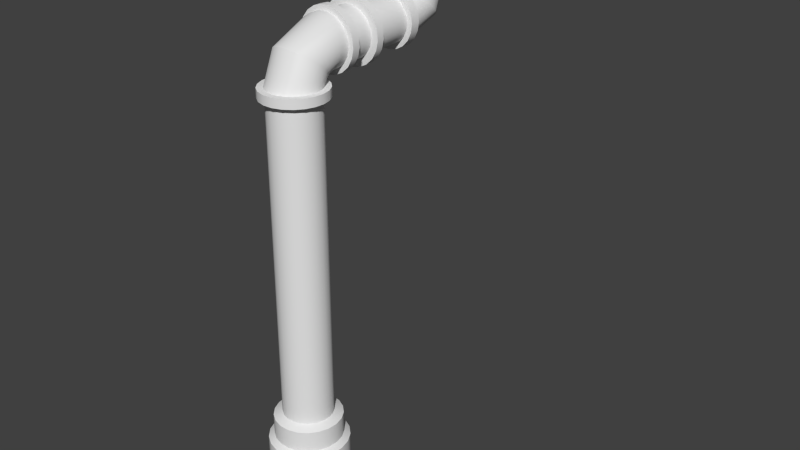 # Source: rohr8_Textur.blend  (saved by Blender 2.70.0; exported with 4.5.12 LTS)
import bpy
from mathutils import Matrix  # noqa: F401  (used for matrix-valued properties, if any)

bpy.ops.wm.read_factory_settings(use_empty=True)
scene = bpy.context.scene
scene.name = 'Scene'

# ---- collections
col_collection_1 = bpy.data.collections.new('Collection 1'); scene.collection.children.link(col_collection_1)

# ---- world
world_world = bpy.data.worlds.new('World'); scene.world = world_world
world_world.color = (0.05088, 0.05088, 0.05088)
world_world.use_sun_shadow = False
world_world.sun_shadow_jitter_overblur = 0.0
world_world.cycles.sampling_method = 'MANUAL'
world_world.cycles.sample_map_resolution = 256

# ---- meshes
me_cylinder = bpy.data.meshes.new('Cylinder')
me_cylinder.from_pydata([(0.0, 0.3206, -2.034), (0.0, 0.3206, 2.034), (0.0945, 0.3064, -2.034), (0.0945, 0.3064, 2.034), (0.1806, 0.2649, -2.034), (0.1806, 0.2649, 2.034), (0.2507, 0.1999, -2.034), (0.2507, 0.1999, 2.034), (0.2984, 0.1171, -2.034), (0.2984, 0.1171, 2.034), (0.3197, 0.02396, -2.034), (0.3197, 0.02396, 2.034), (0.3126, -0.07134, -2.034), (0.3126, -0.07134, 2.034), (0.2777, -0.1603, -2.034), (0.2777, -0.1603, 2.034), (0.2181, -0.235, -2.034), (0.2181, -0.235, 2.034), (0.1391, -0.2889, -2.034), (0.1391, -0.2889, 2.034), (0.04778, -0.317, -2.034), (0.04778, -0.317, 2.034), (-0.04778, -0.317, -2.034), (-0.04778, -0.317, 2.034), (-0.1391, -0.2889, -2.034), (-0.1391, -0.2889, 2.034), (-0.2181, -0.235, -2.034), (-0.2181, -0.235, 2.034), (-0.2777, -0.1603, -2.034), (-0.2777, -0.1603, 2.034), (-0.3126, -0.07134, -2.034), (-0.3126, -0.07134, 2.034), (-0.3197, 0.02396, -2.034), (-0.3197, 0.02396, 2.034), (-0.2984, 0.1171, -2.034), (-0.2984, 0.1171, 2.034), (-0.2507, 0.1999, -2.034), (-0.2507, 0.1999, 2.034), (-0.1806, 0.2649, -2.034), (-0.1806, 0.2649, 2.034), (-0.0945, 0.3064, -2.034), (-0.0945, 0.3064, 2.034), (1.564e-08, 0.432, -2.088), (0.1273, 0.4128, -2.088), (0.2433, 0.3569, -2.088), (0.3377, 0.2693, -2.088), (0.4021, 0.1578, -2.088), (0.4308, 0.03228, -2.088), (0.4211, -0.09612, -2.088), (0.3741, -0.216, -2.088), (0.2938, -0.3167, -2.088), (0.1874, -0.3892, -2.088), (0.06438, -0.4271, -2.088), (-0.06438, -0.4271, -2.088), (-0.1874, -0.3892, -2.088), (-0.2938, -0.3167, -2.088), (-0.3741, -0.216, -2.088), (-0.4211, -0.09612, -2.088), (-0.4308, 0.03228, -2.088), (-0.4021, 0.1578, -2.088), (-0.3377, 0.2693, -2.088), (-0.2433, 0.3569, -2.088), (-0.1273, 0.4128, -2.088), (-1.833e-08, 0.432, -2.36), (0.1273, 0.4128, -2.36), (0.2433, 0.3569, -2.36), (0.3377, 0.2693, -2.36), (0.4021, 0.1578, -2.36), (0.4308, 0.03228, -2.36), (0.4211, -0.09612, -2.36), (0.3741, -0.216, -2.36), (0.2938, -0.3167, -2.36), (0.1874, -0.3892, -2.36), (0.06438, -0.4271, -2.36), (-0.06438, -0.4271, -2.36), (-0.1874, -0.3892, -2.36), (-0.2938, -0.3167, -2.36), (-0.3741, -0.216, -2.36), (-0.4211, -0.09612, -2.36), (-0.4308, 0.03228, -2.36), (-0.4021, 0.1578, -2.36), (-0.3377, 0.2693, -2.36), (-0.2433, 0.3569, -2.36), (-0.1273, 0.4128, -2.36), (-1.406e-08, 0.5079, -2.415), (0.1497, 0.4854, -2.415), (0.2861, 0.4197, -2.415), (0.3971, 0.3167, -2.415), (0.4728, 0.1856, -2.415), (0.5065, 0.03796, -2.415), (0.4952, -0.113, -2.415), (0.4399, -0.254, -2.415), (0.3455, -0.3723, -2.415), (0.2204, -0.4576, -2.415), (0.07571, -0.5023, -2.415), (-0.07571, -0.5023, -2.415), (-0.2204, -0.4576, -2.415), (-0.3455, -0.3723, -2.415), (-0.4399, -0.254, -2.415), (-0.4952, -0.113, -2.415), (-0.5065, 0.03796, -2.415), (-0.4728, 0.1856, -2.415), (-0.3971, 0.3167, -2.415), (-0.2861, 0.4197, -2.415), (-0.1497, 0.4854, -2.415), (-1.353e-07, 0.5079, -3.199), (0.1497, 0.4854, -3.199), (0.2861, 0.4197, -3.199), (0.3971, 0.3167, -3.199), (0.4728, 0.1856, -3.199), (0.5065, 0.03796, -3.199), (0.4952, -0.113, -3.199), (0.4399, -0.254, -3.199), (0.3455, -0.3723, -3.199), (0.2204, -0.4576, -3.199), (0.0757, -0.5023, -3.199), (-0.07571, -0.5023, -3.199), (-0.2204, -0.4576, -3.199), (-0.3455, -0.3723, -3.199), (-0.4399, -0.254, -3.199), (-0.4952, -0.113, -3.199), (-0.5065, 0.03796, -3.199), (-0.4728, 0.1856, -3.199), (-0.3971, 0.3167, -3.199), (-0.2861, 0.4197, -3.199), (-0.1497, 0.4854, -3.199), (1.377e-08, 0.4057, 2.034), (0.1196, 0.3877, 2.034), (0.2286, 0.3352, 2.034), (0.3172, 0.253, 2.034), (0.3777, 0.1482, 2.034), (0.4046, 0.03032, 2.034), (0.3955, -0.09028, 2.034), (0.3514, -0.2029, 2.034), (0.276, -0.2974, 2.034), (0.176, -0.3655, 2.034), (0.06047, -0.4012, 2.034), (-0.06047, -0.4012, 2.034), (-0.176, -0.3655, 2.034), (-0.276, -0.2974, 2.034), (-0.3514, -0.2029, 2.034), (-0.3955, -0.09028, 2.034), (-0.4046, 0.03032, 2.034), (-0.3777, 0.1482, 2.034), (-0.3172, 0.253, 2.034), (-0.2286, 0.3352, 2.034), (-0.1196, 0.3877, 2.034), (9.387e-09, 0.4057, 2.149), (0.1196, 0.3877, 2.149), (0.2286, 0.3352, 2.149), (0.3172, 0.253, 2.149), (0.3777, 0.1482, 2.149), (0.4046, 0.03032, 2.149), (0.3955, -0.09028, 2.149), (0.3514, -0.2029, 2.149), (0.276, -0.2974, 2.149), (0.176, -0.3655, 2.149), (0.06047, -0.4012, 2.149), (-0.06047, -0.4012, 2.149), (-0.176, -0.3655, 2.149), (-0.276, -0.2974, 2.149), (-0.3514, -0.2029, 2.149), (-0.3955, -0.09028, 2.149), (-0.4046, 0.03032, 2.149), (-0.3777, 0.1482, 2.149), (-0.3172, 0.253, 2.149), (-0.2286, 0.3352, 2.149), (-0.1196, 0.3877, 2.149), (-9.997e-10, 0.3263, 2.149), (0.09618, 0.3118, 2.149), (0.1838, 0.2696, 2.149), (0.2551, 0.2034, 2.149), (0.3038, 0.1192, 2.149), (0.3254, 0.02438, 2.149), (0.3181, -0.07261, 2.149), (0.2826, -0.1632, 2.149), (0.2219, -0.2392, 2.149), (0.1416, -0.294, 2.149), (0.04863, -0.3227, 2.149), (-0.04863, -0.3227, 2.149), (-0.1416, -0.294, 2.149), (-0.2219, -0.2392, 2.149), (-0.2826, -0.1632, 2.149), (-0.3181, -0.07261, 2.149), (-0.3254, 0.02438, 2.149), (-0.3038, 0.1192, 2.149), (-0.2551, 0.2034, 2.149), (-0.1838, 0.2696, 2.149), (-0.09618, 0.3118, 2.149), (-1.927e-08, 0.3671, 2.192), (0.09618, 0.3558, 2.201), (0.1838, 0.3231, 2.227), (0.2551, 0.2718, 2.269), (0.3038, 0.2065, 2.322), (0.3254, 0.133, 2.382), (0.3181, 0.05787, 2.444), (0.2826, -0.01231, 2.501), (0.2219, -0.07125, 2.549), (0.1416, -0.1137, 2.584), (0.04863, -0.1359, 2.602), (-0.04863, -0.1359, 2.602), (-0.1416, -0.1137, 2.584), (-0.2219, -0.07125, 2.549), (-0.2826, -0.01231, 2.501), (-0.3181, 0.05787, 2.444), (-0.3254, 0.133, 2.382), (-0.3038, 0.2065, 2.322), (-0.2551, 0.2718, 2.269), (-0.1838, 0.3231, 2.227), (-0.09618, 0.3558, 2.201), (-1.229e-07, 0.4166, 2.203), (0.09618, 0.4165, 2.217), (0.1838, 0.4164, 2.259), (0.2551, 0.4163, 2.325), (0.3038, 0.416, 2.41), (0.3254, 0.4158, 2.504), (0.3181, 0.4156, 2.601), (0.2826, 0.4154, 2.692), (0.2219, 0.4152, 2.768), (0.1416, 0.415, 2.823), (0.04863, 0.415, 2.851), (-0.04863, 0.415, 2.851), (-0.1416, 0.415, 2.823), (-0.2219, 0.4152, 2.768), (-0.2826, 0.4154, 2.692), (-0.3181, 0.4156, 2.601), (-0.3254, 0.4158, 2.504), (-0.3038, 0.416, 2.41), (-0.2551, 0.4163, 2.325), (-0.1838, 0.4164, 2.259), (-0.09618, 0.4165, 2.217), (-1.268e-07, 0.5196, 2.203), (0.09618, 0.5196, 2.217), (0.1838, 0.5194, 2.259), (0.2551, 0.5193, 2.326), (0.3038, 0.5191, 2.41), (0.3254, 0.5188, 2.505), (0.3181, 0.5186, 2.602), (0.2826, 0.5184, 2.692), (0.2219, 0.5182, 2.768), (0.1416, 0.5181, 2.823), (0.04863, 0.518, 2.852), (-0.04863, 0.518, 2.852), (-0.1416, 0.5181, 2.823), (-0.2219, 0.5182, 2.768), (-0.2826, 0.5184, 2.692), (-0.3181, 0.5186, 2.602), (-0.3254, 0.5188, 2.505), (-0.3038, 0.5191, 2.41), (-0.2551, 0.5193, 2.326), (-0.1838, 0.5194, 2.259), (-0.09618, 0.5196, 2.217), (-1.215e-07, 0.5197, 2.14), (0.1148, 0.5197, 2.157), (0.2194, 0.5196, 2.207), (0.3045, 0.5194, 2.286), (0.3626, 0.5191, 2.387), (0.3884, 0.5189, 2.5), (0.3797, 0.5186, 2.616), (0.3373, 0.5183, 2.724), (0.2649, 0.5181, 2.815), (0.169, 0.5179, 2.88), (0.05805, 0.5178, 2.914), (-0.05805, 0.5178, 2.914), (-0.169, 0.5179, 2.88), (-0.2649, 0.5181, 2.815), (-0.3373, 0.5183, 2.724), (-0.3797, 0.5186, 2.616), (-0.3884, 0.5189, 2.5), (-0.3626, 0.5191, 2.387), (-0.3045, 0.5194, 2.286), (-0.2194, 0.5196, 2.207), (-0.1148, 0.5197, 2.157), (-1.238e-07, 0.6228, 2.14), (0.1148, 0.6228, 2.157), (0.2194, 0.6227, 2.208), (0.3045, 0.6225, 2.287), (0.3626, 0.6222, 2.387), (0.3884, 0.6219, 2.5), (0.3797, 0.6217, 2.616), (0.3373, 0.6214, 2.724), (0.2649, 0.6212, 2.815), (0.169, 0.621, 2.88), (0.05805, 0.6209, 2.914), (-0.05805, 0.6209, 2.914), (-0.169, 0.621, 2.88), (-0.2649, 0.6212, 2.815), (-0.3373, 0.6214, 2.724), (-0.3797, 0.6217, 2.616), (-0.3884, 0.6219, 2.5), (-0.3626, 0.6222, 2.387), (-0.3045, 0.6225, 2.287), (-0.2194, 0.6227, 2.208), (-0.1148, 0.6228, 2.157), (-1.318e-07, 0.6226, 2.218), (0.0917, 0.6226, 2.232), (0.1752, 0.6225, 2.272), (0.2432, 0.6223, 2.335), (0.2896, 0.6221, 2.416), (0.3102, 0.6219, 2.506), (0.3033, 0.6217, 2.599), (0.2694, 0.6215, 2.685), (0.2116, 0.6213, 2.757), (0.135, 0.6212, 2.81), (0.04637, 0.6211, 2.837), (-0.04637, 0.6211, 2.837), (-0.135, 0.6212, 2.81), (-0.2116, 0.6213, 2.757), (-0.2694, 0.6215, 2.685), (-0.3033, 0.6217, 2.599), (-0.3102, 0.6219, 2.506), (-0.2896, 0.6221, 2.416), (-0.2432, 0.6223, 2.335), (-0.1752, 0.6225, 2.272), (-0.0917, 0.6226, 2.232), (-1.312e-07, 1.0, 2.129), (0.1186, 1.0, 2.147), (0.2267, 1.0, 2.199), (0.3146, 1.0, 2.281), (0.3746, 0.9998, 2.384), (0.4013, 0.9996, 2.501), (0.3923, 0.9993, 2.621), (0.3485, 0.999, 2.733), (0.2737, 0.9988, 2.826), (0.1746, 0.9986, 2.894), (0.05998, 0.9985, 2.929), (-0.05998, 0.9985, 2.929), (-0.1746, 0.9986, 2.894), (-0.2737, 0.9988, 2.826), (-0.3485, 0.999, 2.733), (-0.3923, 0.9993, 2.621), (-0.4013, 0.9996, 2.501), (-0.3746, 0.9998, 2.384), (-0.3146, 1.0, 2.281), (-0.2267, 1.0, 2.199), (-0.1186, 1.0, 2.147), (-1.449e-07, 0.9006, 2.22), (0.0917, 0.9006, 2.234), (0.1752, 0.9005, 2.274), (0.2432, 0.9003, 2.338), (0.2896, 0.9001, 2.418), (0.3102, 0.8999, 2.508), (0.3033, 0.8997, 2.601), (0.2694, 0.8995, 2.687), (0.2116, 0.8993, 2.76), (0.135, 0.8992, 2.812), (0.04637, 0.8991, 2.839), (-0.04637, 0.8991, 2.839), (-0.135, 0.8992, 2.812), (-0.2116, 0.8993, 2.76), (-0.2694, 0.8995, 2.687), (-0.3033, 0.8997, 2.601), (-0.3102, 0.8999, 2.508), (-0.2896, 0.9001, 2.418), (-0.2432, 0.9003, 2.338), (-0.1752, 0.9005, 2.274), (-0.0917, 0.9006, 2.234), (-0.1186, 0.9008, 2.147), (-0.2267, 0.9007, 2.199), (-0.3146, 0.9005, 2.281), (-0.3746, 0.9002, 2.384), (-0.4013, 0.8999, 2.501), (-0.3923, 0.8996, 2.621), (-0.3485, 0.8994, 2.733), (-0.2737, 0.8991, 2.826), (-0.1746, 0.899, 2.894), (-0.05998, 0.8989, 2.929), (0.05998, 0.8989, 2.929), (0.1746, 0.899, 2.894), (0.2737, 0.8991, 2.826), (0.3485, 0.8994, 2.733), (0.3923, 0.8996, 2.621), (0.4013, 0.8999, 2.501), (0.3746, 0.9002, 2.384), (0.3146, 0.9005, 2.281), (0.2267, 0.9007, 2.199), (0.1186, 0.9008, 2.147), (-1.312e-07, 0.9009, 2.129), (-0.008034, 1.01, 2.224), (0.08258, 1.01, 2.238), (0.1651, 1.01, 2.277), (0.2323, 1.01, 2.34), (0.2781, 1.009, 2.419), (0.2985, 1.009, 2.508), (0.2917, 1.009, 2.6), (0.2582, 1.009, 2.685), (0.2011, 1.009, 2.757), (0.1254, 1.009, 2.808), (0.03779, 1.008, 2.835), (-0.05385, 1.008, 2.835), (-0.1414, 1.009, 2.808), (-0.2171, 1.009, 2.757), (-0.2743, 1.009, 2.685), (-0.3078, 1.009, 2.6), (-0.3146, 1.009, 2.508), (-0.2942, 1.009, 2.419), (-0.2484, 1.01, 2.34), (-0.1812, 1.01, 2.277), (-0.09865, 1.01, 2.238), (0.2846, 1.545, 2.529), (0.2715, 1.545, 2.616), (0.2335, 1.545, 2.695), (0.1739, 1.545, 2.759), (0.09807, 1.545, 2.803), (0.01267, 1.544, 2.822), (-0.07469, 1.544, 2.816), (-0.1562, 1.544, 2.784), (-0.2247, 1.543, 2.729), (-0.2741, 1.543, 2.657), (-0.2999, 1.543, 2.573), (-0.2999, 1.543, 2.485), (-0.2741, 1.542, 2.402), (-0.2247, 1.542, 2.329), (-0.1562, 1.542, 2.275), (-0.07468, 1.543, 2.243), (0.01267, 1.543, 2.236), (0.09807, 1.543, 2.256), (0.1739, 1.544, 2.3), (0.2335, 1.544, 2.364), (0.2715, 1.544, 2.443), (0.3513, 1.545, 2.529), (0.3353, 1.545, 2.636), (0.2887, 1.545, 2.732), (0.2155, 1.545, 2.811), (0.1225, 1.545, 2.865), (0.01765, 1.545, 2.889), (-0.08954, 1.544, 2.881), (-0.1896, 1.544, 2.842), (-0.2736, 1.543, 2.775), (-0.3342, 1.543, 2.686), (-0.3659, 1.543, 2.583), (-0.3659, 1.542, 2.476), (-0.3342, 1.542, 2.373), (-0.2736, 1.542, 2.284), (-0.1896, 1.542, 2.217), (-0.08954, 1.542, 2.178), (0.01766, 1.543, 2.17), (0.1225, 1.543, 2.194), (0.2155, 1.544, 2.247), (0.2887, 1.544, 2.326), (0.3353, 1.544, 2.423), (0.3512, 1.669, 2.529), (0.3352, 1.669, 2.636), (0.2886, 1.669, 2.732), (0.2155, 1.669, 2.811), (0.1224, 1.669, 2.865), (0.01758, 1.669, 2.889), (-0.08961, 1.668, 2.881), (-0.1897, 1.668, 2.842), (-0.2737, 1.667, 2.775), (-0.3343, 1.667, 2.686), (-0.366, 1.667, 2.583), (-0.366, 1.666, 2.476), (-0.3343, 1.666, 2.373), (-0.2737, 1.666, 2.284), (-0.1897, 1.666, 2.217), (-0.08961, 1.666, 2.178), (0.01758, 1.667, 2.17), (0.1224, 1.667, 2.194), (0.2155, 1.668, 2.247), (0.2886, 1.668, 2.326), (0.3352, 1.668, 2.423), (0.2967, 1.669, 2.529), (0.2831, 1.669, 2.619), (0.2436, 1.669, 2.702), (0.1815, 1.669, 2.769), (0.1025, 1.669, 2.814), (0.01351, 1.669, 2.835), (-0.07749, 1.668, 2.828), (-0.1624, 1.668, 2.794), (-0.2338, 1.668, 2.737), (-0.2852, 1.667, 2.662), (-0.3121, 1.667, 2.575), (-0.3121, 1.667, 2.484), (-0.2852, 1.666, 2.396), (-0.2338, 1.666, 2.321), (-0.1624, 1.666, 2.264), (-0.07749, 1.667, 2.231), (0.01351, 1.667, 2.224), (0.1025, 1.667, 2.244), (0.1815, 1.668, 2.29), (0.2436, 1.668, 2.357), (0.2831, 1.668, 2.439), (0.2965, 1.991, 2.623), (0.283, 1.923, 2.683), (0.2434, 1.862, 2.737), (0.1814, 1.812, 2.782), (0.1024, 1.777, 2.812), (0.01345, 1.762, 2.825), (-0.07755, 1.767, 2.82), (-0.1625, 1.791, 2.798), (-0.2339, 1.834, 2.76), (-0.2853, 1.89, 2.71), (-0.3122, 1.956, 2.652), (-0.3123, 2.024, 2.592), (-0.2854, 2.089, 2.534), (-0.2341, 2.146, 2.484), (-0.1627, 2.189, 2.447), (-0.07782, 2.214, 2.425), (0.01317, 2.219, 2.421), (0.1021, 2.204, 2.434), (0.1812, 2.17, 2.465), (0.2433, 2.12, 2.509), (0.2829, 2.059, 2.563), (0.2965, 2.101, 2.912), (0.2829, 2.011, 2.913), (0.2434, 1.929, 2.914), (0.1814, 1.862, 2.914), (0.1024, 1.816, 2.914), (0.01343, 1.796, 2.914), (-0.07757, 1.802, 2.914), (-0.1625, 1.836, 2.913), (-0.2339, 1.893, 2.913), (-0.2854, 1.968, 2.912), (-0.3123, 2.055, 2.911), (-0.3124, 2.146, 2.91), (-0.2855, 2.233, 2.91), (-0.2342, 2.309, 2.909), (-0.1629, 2.366, 2.909), (-0.07794, 2.399, 2.909), (0.01305, 2.406, 2.909), (0.102, 2.386, 2.909), (0.1811, 2.34, 2.91), (0.2432, 2.273, 2.911), (0.2828, 2.191, 2.911), (0.3709, 2.101, 2.912), (0.354, 1.989, 2.913), (0.3049, 1.887, 2.914), (0.2278, 1.804, 2.914), (0.1296, 1.747, 2.915), (0.01903, 1.721, 2.915), (-0.09408, 1.73, 2.914), (-0.1997, 1.771, 2.914), (-0.2884, 1.842, 2.913), (-0.3524, 1.936, 2.912), (-0.3859, 2.044, 2.911), (-0.3859, 2.157, 2.91), (-0.3526, 2.266, 2.909), (-0.2887, 2.359, 2.909), (-0.2001, 2.43, 2.908), (-0.09454, 2.472, 2.908), (0.01857, 2.48, 2.909), (0.1292, 2.455, 2.909), (0.2274, 2.399, 2.91), (0.3046, 2.315, 2.911), (0.3539, 2.213, 2.911), (0.3709, 2.101, 3.009), (0.354, 1.989, 3.01), (0.3049, 1.887, 3.011), (0.2278, 1.804, 3.011), (0.1296, 1.747, 3.012), (0.01903, 1.721, 3.012), (-0.09408, 1.73, 3.011), (-0.1997, 1.771, 3.011), (-0.2884, 1.842, 3.01), (-0.3524, 1.936, 3.009), (-0.3859, 2.044, 3.008), (-0.3859, 2.157, 3.007), (-0.3526, 2.266, 3.006), (-0.2887, 2.359, 3.006), (-0.2001, 2.43, 3.005), (-0.09454, 2.472, 3.005), (0.01857, 2.48, 3.005), (0.1292, 2.455, 3.006), (0.2274, 2.399, 3.007), (0.3046, 2.315, 3.007), (0.3539, 2.213, 3.008), (0.2944, 2.101, 3.009), (0.2809, 2.011, 3.01), (0.2417, 1.93, 3.01), (0.1801, 1.863, 3.011), (0.1016, 1.818, 3.011), (0.01327, 1.798, 3.011), (-0.0771, 1.804, 3.011), (-0.1615, 1.837, 3.01), (-0.2324, 1.894, 3.01), (-0.2835, 1.969, 3.009), (-0.3102, 2.055, 3.008), (-0.3103, 2.146, 3.007), (-0.2836, 2.233, 3.007), (-0.2326, 2.307, 3.006), (-0.1618, 2.364, 3.006), (-0.07747, 2.397, 3.006), (0.0129, 2.404, 3.006), (0.1013, 2.384, 3.006), (0.1798, 2.339, 3.007), (0.2414, 2.272, 3.008), (0.2808, 2.191, 3.008), (0.309, 2.101, 3.099), (0.298, 2.011, 3.107), (0.2653, 1.93, 3.129), (0.2136, 1.863, 3.162), (0.1476, 1.818, 3.205), (0.07313, 1.798, 3.252), (-0.003147, 1.804, 3.301), (-0.07448, 1.837, 3.346), (-0.1345, 1.894, 3.383), (-0.178, 1.969, 3.41), (-0.2009, 2.055, 3.424), (-0.2014, 2.146, 3.423), (-0.1793, 2.233, 3.408), (-0.1366, 2.307, 3.381), (-0.07705, 2.364, 3.342), (-0.006032, 2.397, 3.297), (0.07018, 2.404, 3.248), (0.1448, 2.384, 3.201), (0.2113, 2.339, 3.159), (0.2636, 2.272, 3.126), (0.2972, 2.191, 3.106), (0.3407, 2.101, 3.119), (0.3415, 2.011, 3.133), (0.3424, 1.93, 3.172), (0.3433, 1.863, 3.234), (0.3441, 1.818, 3.312), (0.3448, 1.798, 3.4), (0.3453, 1.804, 3.491), (0.3455, 1.837, 3.575), (0.3455, 1.894, 3.646), (0.3452, 1.969, 3.697), (0.3446, 2.055, 3.724), (0.3439, 2.146, 3.724), (0.343, 2.233, 3.697), (0.3421, 2.307, 3.646), (0.3412, 2.364, 3.576), (0.3405, 2.397, 3.491), (0.3399, 2.404, 3.401), (0.3395, 2.384, 3.312), (0.3394, 2.339, 3.234), (0.3396, 2.272, 3.172), (0.34, 2.191, 3.133), (0.3403, 2.101, 3.024), (0.3413, 1.983, 3.042), (0.3423, 1.876, 3.094), (0.3434, 1.789, 3.174), (0.3444, 1.73, 3.277), (0.3452, 1.703, 3.393), (0.3458, 1.712, 3.512), (0.346, 1.755, 3.623), (0.346, 1.829, 3.716), (0.3456, 1.928, 3.783), (0.345, 2.041, 3.818), (0.3441, 2.16, 3.818), (0.3431, 2.274, 3.783), (0.3421, 2.372, 3.716), (0.341, 2.446, 3.623), (0.3401, 2.49, 3.512), (0.3394, 2.499, 3.394), (0.339, 2.472, 3.278), (0.3389, 2.413, 3.175), (0.3391, 2.326, 3.094), (0.3396, 2.219, 3.042), (1.763, 2.101, 3.024), (1.764, 1.983, 3.042), (1.765, 1.876, 3.094), (1.766, 1.789, 3.174), (1.767, 1.73, 3.277), (1.768, 1.703, 3.393), (1.768, 1.712, 3.512), (1.769, 1.755, 3.623), (1.769, 1.829, 3.716), (1.768, 1.928, 3.783), (1.768, 2.041, 3.818), (1.767, 2.16, 3.818), (1.766, 2.274, 3.783), (1.765, 2.372, 3.716), (1.764, 2.446, 3.623), (1.763, 2.49, 3.512), (1.762, 2.499, 3.394), (1.762, 2.472, 3.278), (1.762, 2.413, 3.175), (1.762, 2.326, 3.094), (1.762, 2.219, 3.042)], [], [(0, 1, 3, 2), (2, 3, 5, 4), (4, 5, 7, 6), (6, 7, 9, 8), (8, 9, 11, 10), (10, 11, 13, 12), (12, 13, 15, 14), (14, 15, 17, 16), (16, 17, 19, 18), (18, 19, 21, 20), (20, 21, 23, 22), (22, 23, 25, 24), (24, 25, 27, 26), (26, 27, 29, 28), (28, 29, 31, 30), (30, 31, 33, 32), (32, 33, 35, 34), (34, 35, 37, 36), (36, 37, 39, 38), (23, 21, 136, 137), (40, 41, 1, 0), (38, 39, 41, 40), (36, 38, 61, 60), (45, 46, 67, 66), (0, 2, 43, 42), (14, 16, 50, 49), (20, 22, 53, 52), (4, 6, 45, 44), (26, 28, 56, 55), (32, 34, 59, 58), (10, 12, 48, 47), (38, 40, 62, 61), (16, 18, 51, 50), (22, 24, 54, 53), (6, 8, 46, 45), (28, 30, 57, 56), (34, 36, 60, 59), (12, 14, 49, 48), (40, 0, 42, 62), (18, 20, 52, 51), (2, 4, 44, 43), (24, 26, 55, 54), (8, 10, 47, 46), (30, 32, 58, 57), (79, 80, 101, 100), (56, 57, 78, 77), (43, 44, 65, 64), (54, 55, 76, 75), (52, 53, 74, 73), (61, 62, 83, 82), (50, 51, 72, 71), (59, 60, 81, 80), (48, 49, 70, 69), (46, 47, 68, 67), (57, 58, 79, 78), (44, 45, 66, 65), (55, 56, 77, 76), (42, 43, 64, 63), (53, 54, 75, 74), (62, 42, 63, 83), (51, 52, 73, 72), (60, 61, 82, 81), (49, 50, 71, 70), (58, 59, 80, 79), (47, 48, 69, 68), (102, 103, 124, 123), (68, 69, 90, 89), (66, 67, 88, 87), (77, 78, 99, 98), (64, 65, 86, 85), (75, 76, 97, 96), (73, 74, 95, 94), (82, 83, 104, 103), (71, 72, 93, 92), (80, 81, 102, 101), (69, 70, 91, 90), (67, 68, 89, 88), (78, 79, 100, 99), (65, 66, 87, 86), (76, 77, 98, 97), (63, 64, 85, 84), (74, 75, 96, 95), (83, 63, 84, 104), (72, 73, 94, 93), (81, 82, 103, 102), (70, 71, 92, 91), (137, 136, 157, 158), (91, 92, 113, 112), (100, 101, 122, 121), (89, 90, 111, 110), (87, 88, 109, 108), (98, 99, 120, 119), (85, 86, 107, 106), (96, 97, 118, 117), (94, 95, 116, 115), (103, 104, 125, 124), (92, 93, 114, 113), (101, 102, 123, 122), (90, 91, 112, 111), (88, 89, 110, 109), (99, 100, 121, 120), (86, 87, 108, 107), (97, 98, 119, 118), (84, 85, 106, 105), (95, 96, 117, 116), (104, 84, 105, 125), (93, 94, 115, 114), (7, 5, 128, 129), (29, 27, 139, 140), (35, 33, 142, 143), (13, 11, 131, 132), (41, 39, 145, 146), (19, 17, 134, 135), (25, 23, 137, 138), (9, 7, 129, 130), (31, 29, 140, 141), (37, 35, 143, 144), (15, 13, 132, 133), (1, 41, 146, 126), (21, 19, 135, 136), (5, 3, 127, 128), (27, 25, 138, 139), (11, 9, 130, 131), (33, 31, 141, 142), (39, 37, 144, 145), (3, 1, 126, 127), (17, 15, 133, 134), (149, 148, 169, 170), (146, 145, 166, 167), (135, 134, 155, 156), (144, 143, 164, 165), (133, 132, 153, 154), (131, 130, 151, 152), (142, 141, 162, 163), (129, 128, 149, 150), (140, 139, 160, 161), (127, 126, 147, 148), (138, 137, 158, 159), (126, 146, 167, 147), (136, 135, 156, 157), (145, 144, 165, 166), (134, 133, 154, 155), (143, 142, 163, 164), (132, 131, 152, 153), (130, 129, 150, 151), (141, 140, 161, 162), (128, 127, 148, 149), (139, 138, 159, 160), (172, 171, 192, 193), (160, 159, 180, 181), (158, 157, 178, 179), (167, 166, 187, 188), (156, 155, 176, 177), (165, 164, 185, 186), (154, 153, 174, 175), (152, 151, 172, 173), (163, 162, 183, 184), (150, 149, 170, 171), (161, 160, 181, 182), (148, 147, 168, 169), (159, 158, 179, 180), (147, 167, 188, 168), (157, 156, 177, 178), (166, 165, 186, 187), (155, 154, 175, 176), (164, 163, 184, 185), (153, 152, 173, 174), (151, 150, 171, 172), (162, 161, 182, 183), (206, 205, 226, 227), (183, 182, 203, 204), (170, 169, 190, 191), (181, 180, 201, 202), (179, 178, 199, 200), (188, 187, 208, 209), (177, 176, 197, 198), (186, 185, 206, 207), (175, 174, 195, 196), (173, 172, 193, 194), (184, 183, 204, 205), (171, 170, 191, 192), (182, 181, 202, 203), (169, 168, 189, 190), (180, 179, 200, 201), (168, 188, 209, 189), (178, 177, 198, 199), (187, 186, 207, 208), (176, 175, 196, 197), (185, 184, 205, 206), (174, 173, 194, 195), (229, 228, 249, 250), (195, 194, 215, 216), (193, 192, 213, 214), (204, 203, 224, 225), (191, 190, 211, 212), (202, 201, 222, 223), (200, 199, 220, 221), (209, 208, 229, 230), (198, 197, 218, 219), (207, 206, 227, 228), (196, 195, 216, 217), (194, 193, 214, 215), (205, 204, 225, 226), (192, 191, 212, 213), (203, 202, 223, 224), (190, 189, 210, 211), (201, 200, 221, 222), (189, 209, 230, 210), (199, 198, 219, 220), (208, 207, 228, 229), (197, 196, 217, 218), (231, 251, 272, 252), (218, 217, 238, 239), (227, 226, 247, 248), (216, 215, 236, 237), (214, 213, 234, 235), (225, 224, 245, 246), (212, 211, 232, 233), (223, 222, 243, 244), (221, 220, 241, 242), (230, 229, 250, 251), (219, 218, 239, 240), (228, 227, 248, 249), (217, 216, 237, 238), (215, 214, 235, 236), (226, 225, 246, 247), (213, 212, 233, 234), (224, 223, 244, 245), (211, 210, 231, 232), (222, 221, 242, 243), (210, 230, 251, 231), (220, 219, 240, 241), (253, 252, 273, 274), (241, 240, 261, 262), (250, 249, 270, 271), (239, 238, 259, 260), (248, 247, 268, 269), (237, 236, 257, 258), (235, 234, 255, 256), (246, 245, 266, 267), (233, 232, 253, 254), (244, 243, 264, 265), (242, 241, 262, 263), (251, 250, 271, 272), (240, 239, 260, 261), (249, 248, 269, 270), (238, 237, 258, 259), (236, 235, 256, 257), (247, 246, 267, 268), (234, 233, 254, 255), (245, 244, 265, 266), (232, 231, 252, 253), (243, 242, 263, 264), (264, 263, 284, 285), (252, 272, 293, 273), (262, 261, 282, 283), (271, 270, 291, 292), (260, 259, 280, 281), (269, 268, 289, 290), (258, 257, 278, 279), (256, 255, 276, 277), (267, 266, 287, 288), (254, 253, 274, 275), (265, 264, 285, 286), (263, 262, 283, 284), (272, 271, 292, 293), (261, 260, 281, 282), (270, 269, 290, 291), (259, 258, 279, 280), (257, 256, 277, 278), (268, 267, 288, 289), (255, 254, 275, 276), (266, 265, 286, 287), (280, 301, 302, 281), (310, 352, 353, 311), (290, 311, 312, 291), (288, 309, 310, 289), (278, 299, 300, 279), (286, 307, 308, 287), (276, 297, 298, 277), (283, 304, 305, 284), (274, 295, 296, 275), (284, 305, 306, 285), (293, 314, 294, 273), (281, 302, 303, 282), (291, 312, 313, 292), (279, 300, 301, 280), (289, 310, 311, 290), (287, 308, 309, 288), (277, 298, 299, 278), (285, 306, 307, 286), (275, 296, 297, 276), (273, 294, 295, 274), (282, 303, 304, 283), (292, 313, 314, 293), (343, 342, 371, 370), (337, 336, 377, 376), (338, 337, 376, 375), (369, 370, 322, 323), (372, 373, 319, 320), (350, 349, 364, 363), (375, 376, 316, 317), (360, 361, 331, 332), (353, 352, 361, 360), (374, 375, 317, 318), (355, 354, 359, 358), (359, 360, 332, 333), (348, 347, 366, 365), (352, 351, 362, 361), (345, 344, 369, 368), (364, 365, 327, 328), (349, 348, 365, 364), (361, 362, 330, 331), (357, 358, 334, 335), (342, 341, 372, 371), (370, 371, 321, 322), (336, 356, 357, 377), (368, 369, 323, 324), (371, 372, 320, 321), (341, 340, 373, 372), (367, 368, 324, 325), (347, 346, 367, 366), (377, 357, 335, 315), (340, 339, 374, 373), (365, 366, 326, 327), (358, 359, 333, 334), (344, 343, 370, 369), (346, 345, 368, 367), (339, 338, 375, 374), (351, 350, 363, 362), (376, 377, 315, 316), (373, 374, 318, 319), (362, 363, 329, 330), (366, 367, 325, 326), (363, 364, 328, 329), (356, 355, 358, 357), (354, 353, 360, 359), (309, 351, 352, 310), (308, 350, 351, 309), (311, 353, 354, 312), (312, 354, 355, 313), (313, 355, 356, 314), (307, 349, 350, 308), (306, 348, 349, 307), (305, 347, 348, 306), (304, 346, 347, 305), (303, 345, 346, 304), (302, 344, 345, 303), (314, 356, 336, 294), (294, 336, 337, 295), (295, 337, 338, 296), (296, 338, 339, 297), (297, 339, 340, 298), (298, 340, 341, 299), (301, 343, 344, 302), (300, 342, 343, 301), (299, 341, 342, 300), (323, 322, 385, 386), (327, 326, 389, 390), (318, 317, 380, 381), (325, 324, 387, 388), (315, 335, 398, 378), (331, 330, 393, 394), (322, 321, 384, 385), (332, 331, 394, 395), (328, 327, 390, 391), (326, 325, 388, 389), (329, 328, 391, 392), (334, 333, 396, 397), (321, 320, 383, 384), (317, 316, 379, 380), (320, 319, 382, 383), (335, 334, 397, 398), (330, 329, 392, 393), (333, 332, 395, 396), (319, 318, 381, 382), (324, 323, 386, 387), (316, 315, 378, 379), (385, 401, 402, 386), (384, 400, 401, 385), (383, 399, 400, 384), (382, 419, 399, 383), (381, 418, 419, 382), (380, 417, 418, 381), (379, 416, 417, 380), (378, 415, 416, 379), (414, 413, 434, 435), (418, 417, 438, 439), (412, 411, 432, 433), (400, 399, 420, 421), (407, 406, 427, 428), (411, 410, 431, 432), (402, 401, 422, 423), (415, 414, 435, 436), (404, 403, 424, 425), (406, 405, 426, 427), (403, 402, 423, 424), (417, 416, 437, 438), (410, 409, 430, 431), (413, 412, 433, 434), (405, 404, 425, 426), (401, 400, 421, 422), (399, 419, 440, 420), (419, 418, 439, 440), (416, 415, 436, 437), (408, 407, 428, 429), (409, 408, 429, 430), (440, 439, 460, 461), (437, 436, 457, 458), (429, 428, 449, 450), (430, 429, 450, 451), (435, 434, 455, 456), (439, 438, 459, 460), (433, 432, 453, 454), (421, 420, 441, 442), (428, 427, 448, 449), (432, 431, 452, 453), (423, 422, 443, 444), (436, 435, 456, 457), (425, 424, 445, 446), (427, 426, 447, 448), (424, 423, 444, 445), (438, 437, 458, 459), (431, 430, 451, 452), (434, 433, 454, 455), (426, 425, 446, 447), (422, 421, 442, 443), (420, 440, 461, 441), (443, 442, 463, 464), (441, 461, 482, 462), (461, 460, 481, 482), (458, 457, 478, 479), (450, 449, 470, 471), (451, 450, 471, 472), (456, 455, 476, 477), (460, 459, 480, 481), (454, 453, 474, 475), (442, 441, 462, 463), (449, 448, 469, 470), (453, 452, 473, 474), (444, 443, 464, 465), (457, 456, 477, 478), (446, 445, 466, 467), (448, 447, 468, 469), (445, 444, 465, 466), (459, 458, 479, 480), (452, 451, 472, 473), (455, 454, 475, 476), (447, 446, 467, 468), (476, 475, 496, 497), (468, 467, 488, 489), (464, 463, 484, 485), (462, 482, 503, 483), (482, 481, 502, 503), (479, 478, 499, 500), (471, 470, 491, 492), (472, 471, 492, 493), (477, 476, 497, 498), (481, 480, 501, 502), (475, 474, 495, 496), (463, 462, 483, 484), (470, 469, 490, 491), (474, 473, 494, 495), (465, 464, 485, 486), (478, 477, 498, 499), (467, 466, 487, 488), (469, 468, 489, 490), (466, 465, 486, 487), (480, 479, 500, 501), (473, 472, 493, 494), (501, 500, 521, 522), (494, 493, 514, 515), (497, 496, 517, 518), (489, 488, 509, 510), (485, 484, 505, 506), (483, 503, 524, 504), (503, 502, 523, 524), (500, 499, 520, 521), (492, 491, 512, 513), (493, 492, 513, 514), (498, 497, 518, 519), (502, 501, 522, 523), (496, 495, 516, 517), (484, 483, 504, 505), (491, 490, 511, 512), (495, 494, 515, 516), (486, 485, 506, 507), (499, 498, 519, 520), (488, 487, 508, 509), (490, 489, 510, 511), (487, 486, 507, 508), (511, 510, 531, 532), (508, 507, 528, 529), (522, 521, 542, 543), (515, 514, 535, 536), (518, 517, 538, 539), (510, 509, 530, 531), (506, 505, 526, 527), (504, 524, 545, 525), (524, 523, 544, 545), (521, 520, 541, 542), (513, 512, 533, 534), (514, 513, 534, 535), (519, 518, 539, 540), (523, 522, 543, 544), (517, 516, 537, 538), (505, 504, 525, 526), (512, 511, 532, 533), (516, 515, 536, 537), (507, 506, 527, 528), (520, 519, 540, 541), (509, 508, 529, 530), (530, 529, 550, 551), (532, 531, 552, 553), (529, 528, 549, 550), (543, 542, 563, 564), (536, 535, 556, 557), (539, 538, 559, 560), (531, 530, 551, 552), (527, 526, 547, 548), (525, 545, 566, 546), (545, 544, 565, 566), (542, 541, 562, 563), (534, 533, 554, 555), (535, 534, 555, 556), (540, 539, 560, 561), (544, 543, 564, 565), (538, 537, 558, 559), (526, 525, 546, 547), (533, 532, 553, 554), (537, 536, 557, 558), (528, 527, 548, 549), (541, 540, 561, 562), (386, 402, 403, 387), (387, 403, 404, 388), (398, 414, 415, 378), (397, 413, 414, 398), (396, 412, 413, 397), (395, 411, 412, 396), (394, 410, 411, 395), (388, 404, 405, 389), (389, 405, 406, 390), (390, 406, 407, 391), (391, 407, 408, 392), (392, 408, 409, 393), (393, 409, 410, 394), (559, 558, 579, 580), (547, 546, 567, 568), (554, 553, 574, 575), (558, 557, 578, 579), (549, 548, 569, 570), (562, 561, 582, 583), (551, 550, 571, 572), (553, 552, 573, 574), (550, 549, 570, 571), (564, 563, 584, 585), (557, 556, 577, 578), (560, 559, 580, 581), (552, 551, 572, 573), (548, 547, 568, 569), (546, 566, 587, 567), (566, 565, 586, 587), (563, 562, 583, 584), (555, 554, 575, 576), (556, 555, 576, 577), (561, 560, 581, 582), (565, 564, 585, 586), (585, 584, 605, 606), (578, 577, 598, 599), (581, 580, 601, 602), (573, 572, 593, 594), (569, 568, 589, 590), (567, 587, 608, 588), (587, 586, 607, 608), (584, 583, 604, 605), (576, 575, 596, 597), (577, 576, 597, 598), (582, 581, 602, 603), (586, 585, 606, 607), (580, 579, 600, 601), (568, 567, 588, 589), (575, 574, 595, 596), (579, 578, 599, 600), (570, 569, 590, 591), (583, 582, 603, 604), (572, 571, 592, 593), (574, 573, 594, 595), (571, 570, 591, 592), (595, 594, 615, 616), (592, 591, 612, 613), (606, 605, 626, 627), (599, 598, 619, 620), (602, 601, 622, 623), (594, 593, 614, 615), (590, 589, 610, 611), (588, 608, 629, 609), (608, 607, 628, 629), (605, 604, 625, 626), (597, 596, 617, 618), (598, 597, 618, 619), (603, 602, 623, 624), (607, 606, 627, 628), (601, 600, 621, 622), (589, 588, 609, 610), (596, 595, 616, 617), (600, 599, 620, 621), (591, 590, 611, 612), (604, 603, 624, 625), (593, 592, 613, 614), (614, 613, 634, 635), (616, 615, 636, 637), (613, 612, 633, 634), (627, 626, 647, 648), (620, 619, 640, 641), (623, 622, 643, 644), (615, 614, 635, 636), (611, 610, 631, 632), (609, 629, 650, 630), (629, 628, 649, 650), (626, 625, 646, 647), (618, 617, 638, 639), (619, 618, 639, 640), (624, 623, 644, 645), (628, 627, 648, 649), (622, 621, 642, 643), (610, 609, 630, 631), (617, 616, 637, 638), (621, 620, 641, 642), (612, 611, 632, 633), (625, 624, 645, 646), (633, 632, 653, 654), (646, 645, 666, 667), (635, 634, 655, 656), (637, 636, 657, 658), (634, 633, 654, 655), (648, 647, 668, 669), (641, 640, 661, 662), (644, 643, 664, 665), (636, 635, 656, 657), (632, 631, 652, 653), (630, 650, 671, 651), (650, 649, 670, 671), (647, 646, 667, 668), (639, 638, 659, 660), (640, 639, 660, 661), (645, 644, 665, 666), (649, 648, 669, 670), (643, 642, 663, 664), (631, 630, 651, 652), (638, 637, 658, 659), (642, 641, 662, 663)])
me_cylinder.polygons.foreach_set('use_smooth', [True] * 651)
_uv = me_cylinder.uv_layers.new(name='UVMap')
_uv.uv.foreach_set('vector', [0.6047, 0.2129, 0.6047, 0.979, 0.5855, 0.979, 0.5855, 0.2129, 0.5855, 0.2129, 0.5855, 0.979, 0.5662, 0.979, 0.5662, 0.2129, 0.5662, 0.2129, 0.5662, 0.979, 0.5469, 0.979, 0.5469, 0.2129, 0.5469, 0.2129, 0.5469, 0.979, 0.5276, 0.979, 0.5276, 0.2129, 0.5276, 0.2129, 0.5276, 0.979, 0.5082, 0.979, 0.5082, 0.2129, 0.9048, 0.2129, 0.9048, 0.979, 0.8862, 0.979, 0.8862, 0.2129, 0.8862, 0.2129, 0.8862, 0.979, 0.8672, 0.979, 0.8672, 0.2129, 0.8672, 0.2129, 0.8672, 0.979, 0.8479, 0.979, 0.8479, 0.2129, 0.8479, 0.2129, 0.8479, 0.979, 0.8285, 0.979, 0.8285, 0.2129, 0.8285, 0.2129, 0.8285, 0.979, 0.8089, 0.979, 0.8089, 0.2129, 0.8089, 0.2129, 0.8089, 0.979, 0.7912, 0.979, 0.7912, 0.2129, 0.7912, 0.2129, 0.7912, 0.979, 0.7733, 0.979, 0.7733, 0.2129, 0.7733, 0.2129, 0.7733, 0.979, 0.7554, 0.979, 0.7554, 0.2129, 0.7554, 0.2129, 0.7554, 0.979, 0.7374, 0.979, 0.7374, 0.2129, 0.7374, 0.2129, 0.7374, 0.979, 0.7194, 0.979, 0.7194, 0.2129, 0.7194, 0.2129, 0.7194, 0.979, 0.7003, 0.979, 0.7003, 0.2129, 0.7003, 0.2129, 0.7003, 0.979, 0.6813, 0.979, 0.6813, 0.2129, 0.6813, 0.2129, 0.6813, 0.979, 0.6622, 0.979, 0.6622, 0.2129, 0.6622, 0.2129, 0.6622, 0.979, 0.6431, 0.979, 0.6431, 0.2129, 0.3682, 0.04177, 0.3866, 0.04177, 0.3866, 0.06163, 0.3682, 0.06163, 0.6239, 0.2129, 0.6239, 0.979, 0.6047, 0.979, 0.6047, 0.2129, 0.6431, 0.2129, 0.6431, 0.979, 0.6239, 0.979, 0.6239, 0.2129, 0.6622, 0.2129, 0.6431, 0.2129, 0.6431, 0.1923, 0.6622, 0.1923, 0.5469, 0.1923, 0.5276, 0.1923, 0.5276, 0.1518, 0.5469, 0.1518, 0.6047, 0.2129, 0.5855, 0.2129, 0.5855, 0.1923, 0.6047, 0.1923, 0.8672, 0.2129, 0.8479, 0.2129, 0.8479, 0.1923, 0.8672, 0.1923, 0.8089, 0.2129, 0.7912, 0.2129, 0.7912, 0.1923, 0.8089, 0.1923, 0.5662, 0.2129, 0.5469, 0.2129, 0.5469, 0.1923, 0.5662, 0.1923, 0.7554, 0.2129, 0.7374, 0.2129, 0.7374, 0.1923, 0.7554, 0.1923, 0.7003, 0.2129, 0.6813, 0.2129, 0.6813, 0.1923, 0.7003, 0.1923, 0.9048, 0.2129, 0.8862, 0.2129, 0.8862, 0.1923, 0.9048, 0.1923, 0.6431, 0.2129, 0.6239, 0.2129, 0.6239, 0.1923, 0.6431, 0.1923, 0.8479, 0.2129, 0.8285, 0.2129, 0.8285, 0.1923, 0.8479, 0.1923, 0.7912, 0.2129, 0.7733, 0.2129, 0.7733, 0.1923, 0.7912, 0.1923, 0.5469, 0.2129, 0.5276, 0.2129, 0.5276, 0.1923, 0.5469, 0.1923, 0.7374, 0.2129, 0.7194, 0.2129, 0.7194, 0.1923, 0.7374, 0.1923, 0.6813, 0.2129, 0.6622, 0.2129, 0.6622, 0.1923, 0.6813, 0.1923, 0.8862, 0.2129, 0.8672, 0.2129, 0.8672, 0.1923, 0.8862, 0.1923, 0.6239, 0.2129, 0.6047, 0.2129, 0.6047, 0.1923, 0.6239, 0.1923, 0.8285, 0.2129, 0.8089, 0.2129, 0.8089, 0.1923, 0.8285, 0.1923, 0.5855, 0.2129, 0.5662, 0.2129, 0.5662, 0.1923, 0.5855, 0.1923, 0.7733, 0.2129, 0.7554, 0.2129, 0.7554, 0.1923, 0.7733, 0.1923, 0.5276, 0.2129, 0.5082, 0.2129, 0.5082, 0.1923, 0.5276, 0.1923, 0.7194, 0.2129, 0.7003, 0.2129, 0.7003, 0.1923, 0.7194, 0.1923, 0.7003, 0.1518, 0.6813, 0.1518, 0.6813, 0.1383, 0.7003, 0.1383, 0.7374, 0.1923, 0.7194, 0.1923, 0.7194, 0.1518, 0.7374, 0.1518, 0.5855, 0.1923, 0.5662, 0.1923, 0.5662, 0.1518, 0.5855, 0.1518, 0.7733, 0.1923, 0.7554, 0.1923, 0.7554, 0.1518, 0.7733, 0.1518, 0.8089, 0.1923, 0.7912, 0.1923, 0.7912, 0.1518, 0.8089, 0.1518, 0.6431, 0.1923, 0.6239, 0.1923, 0.6239, 0.1518, 0.6431, 0.1518, 0.8479, 0.1923, 0.8285, 0.1923, 0.8285, 0.1518, 0.8479, 0.1518, 0.6813, 0.1923, 0.6622, 0.1923, 0.6622, 0.1518, 0.6813, 0.1518, 0.8862, 0.1923, 0.8672, 0.1923, 0.8672, 0.1518, 0.8862, 0.1518, 0.5276, 0.1923, 0.5082, 0.1923, 0.5082, 0.1518, 0.5276, 0.1518, 0.7194, 0.1923, 0.7003, 0.1923, 0.7003, 0.1518, 0.7194, 0.1518, 0.5662, 0.1923, 0.5469, 0.1923, 0.5469, 0.1518, 0.5662, 0.1518, 0.7554, 0.1923, 0.7374, 0.1923, 0.7374, 0.1518, 0.7554, 0.1518, 0.6047, 0.1923, 0.5855, 0.1923, 0.5855, 0.1518, 0.6047, 0.1518, 0.7912, 0.1923, 0.7733, 0.1923, 0.7733, 0.1518, 0.7912, 0.1518, 0.6239, 0.1923, 0.6047, 0.1923, 0.6047, 0.1518, 0.6239, 0.1518, 0.8285, 0.1923, 0.8089, 0.1923, 0.8089, 0.1518, 0.8285, 0.1518, 0.6622, 0.1923, 0.6431, 0.1923, 0.6431, 0.1518, 0.6622, 0.1518, 0.8672, 0.1923, 0.8479, 0.1923, 0.8479, 0.1518, 0.8672, 0.1518, 0.7003, 0.1923, 0.6813, 0.1923, 0.6813, 0.1518, 0.7003, 0.1518, 0.9048, 0.1923, 0.8862, 0.1923, 0.8862, 0.1518, 0.9048, 0.1518, 0.6622, 0.1383, 0.6431, 0.1383, 0.6431, 0.03259, 0.6622, 0.03259, 0.9048, 0.1518, 0.8862, 0.1518, 0.8862, 0.1383, 0.9048, 0.1383, 0.5469, 0.1518, 0.5276, 0.1518, 0.5276, 0.1383, 0.5469, 0.1383, 0.7374, 0.1518, 0.7194, 0.1518, 0.7194, 0.1383, 0.7374, 0.1383, 0.5855, 0.1518, 0.5662, 0.1518, 0.5662, 0.1383, 0.5855, 0.1383, 0.7733, 0.1518, 0.7554, 0.1518, 0.7554, 0.1383, 0.7733, 0.1383, 0.8089, 0.1518, 0.7912, 0.1518, 0.7912, 0.1383, 0.8089, 0.1383, 0.6431, 0.1518, 0.6239, 0.1518, 0.6239, 0.1383, 0.6431, 0.1383, 0.8479, 0.1518, 0.8285, 0.1518, 0.8285, 0.1383, 0.8479, 0.1383, 0.6813, 0.1518, 0.6622, 0.1518, 0.6622, 0.1383, 0.6813, 0.1383, 0.8862, 0.1518, 0.8672, 0.1518, 0.8672, 0.1383, 0.8862, 0.1383, 0.5276, 0.1518, 0.5082, 0.1518, 0.5082, 0.1383, 0.5276, 0.1383, 0.7194, 0.1518, 0.7003, 0.1518, 0.7003, 0.1383, 0.7194, 0.1383, 0.5662, 0.1518, 0.5469, 0.1518, 0.5469, 0.1383, 0.5662, 0.1383, 0.7554, 0.1518, 0.7374, 0.1518, 0.7374, 0.1383, 0.7554, 0.1383, 0.6047, 0.1518, 0.5855, 0.1518, 0.5855, 0.1383, 0.6047, 0.1383, 0.7912, 0.1518, 0.7733, 0.1518, 0.7733, 0.1383, 0.7912, 0.1383, 0.6239, 0.1518, 0.6047, 0.1518, 0.6047, 0.1383, 0.6239, 0.1383, 0.8285, 0.1518, 0.8089, 0.1518, 0.8089, 0.1383, 0.8285, 0.1383, 0.6622, 0.1518, 0.6431, 0.1518, 0.6431, 0.1383, 0.6622, 0.1383, 0.8672, 0.1518, 0.8479, 0.1518, 0.8479, 0.1383, 0.8672, 0.1383, 0.3682, 0.06163, 0.3866, 0.06163, 0.3866, 0.08729, 0.3682, 0.08729, 0.8672, 0.1383, 0.8479, 0.1383, 0.8479, 0.03259, 0.8672, 0.03259, 0.7003, 0.1383, 0.6813, 0.1383, 0.6813, 0.03259, 0.7003, 0.03259, 0.9048, 0.1383, 0.8862, 0.1383, 0.8862, 0.03259, 0.9048, 0.03259, 0.5469, 0.1383, 0.5276, 0.1383, 0.5276, 0.03259, 0.5469, 0.03259, 0.7374, 0.1383, 0.7194, 0.1383, 0.7194, 0.03259, 0.7374, 0.03259, 0.5855, 0.1383, 0.5662, 0.1383, 0.5662, 0.03259, 0.5855, 0.03259, 0.7733, 0.1383, 0.7554, 0.1383, 0.7554, 0.03259, 0.7733, 0.03259, 0.8089, 0.1383, 0.7912, 0.1383, 0.7912, 0.03259, 0.8089, 0.03259, 0.6431, 0.1383, 0.6239, 0.1383, 0.6239, 0.03259, 0.6431, 0.03259, 0.8479, 0.1383, 0.8285, 0.1383, 0.8285, 0.03259, 0.8479, 0.03259, 0.6813, 0.1383, 0.6622, 0.1383, 0.6622, 0.03259, 0.6813, 0.03259, 0.8862, 0.1383, 0.8672, 0.1383, 0.8672, 0.03259, 0.8862, 0.03259, 0.5276, 0.1383, 0.5082, 0.1383, 0.5082, 0.03259, 0.5276, 0.03259, 0.7194, 0.1383, 0.7003, 0.1383, 0.7003, 0.03259, 0.7194, 0.03259, 0.5662, 0.1383, 0.5469, 0.1383, 0.5469, 0.03259, 0.5662, 0.03259, 0.7554, 0.1383, 0.7374, 0.1383, 0.7374, 0.03259, 0.7554, 0.03259, 0.6047, 0.1383, 0.5855, 0.1383, 0.5855, 0.03259, 0.6047, 0.03259, 0.7912, 0.1383, 0.7733, 0.1383, 0.7733, 0.03259, 0.7912, 0.03259, 0.6239, 0.1383, 0.6047, 0.1383, 0.6047, 0.03259, 0.6239, 0.03259, 0.8285, 0.1383, 0.8089, 0.1383, 0.8089, 0.03259, 0.8285, 0.03259, 0.146, 0.04177, 0.1688, 0.04177, 0.1688, 0.06163, 0.146, 0.06163, 0.3185, 0.04177, 0.3342, 0.04177, 0.3342, 0.06163, 0.3185, 0.06163, 0.274, 0.04177, 0.2887, 0.04177, 0.2887, 0.06163, 0.274, 0.06163, 0.4655, 0.04177, 0.4861, 0.04177, 0.4861, 0.06163, 0.4655, 0.06163, 0.2256, 0.04177, 0.2427, 0.04177, 0.2427, 0.06163, 0.2256, 0.06163, 0.4057, 0.04177, 0.4253, 0.04177, 0.4253, 0.06163, 0.4057, 0.06163, 0.3507, 0.04177, 0.3682, 0.04177, 0.3682, 0.06163, 0.3507, 0.06163, 0.1234, 0.04177, 0.146, 0.04177, 0.146, 0.06163, 0.1234, 0.06163, 0.3034, 0.04177, 0.3185, 0.04177, 0.3185, 0.06163, 0.3034, 0.06163, 0.2587, 0.04177, 0.274, 0.04177, 0.274, 0.06163, 0.2587, 0.06163, 0.4453, 0.04177, 0.4655, 0.04177, 0.4655, 0.06163, 0.4453, 0.06163, 0.2075, 0.04177, 0.2256, 0.04177, 0.2256, 0.06163, 0.2075, 0.06163, 0.3866, 0.04177, 0.4057, 0.04177, 0.4057, 0.06163, 0.3866, 0.06163, 0.1688, 0.04177, 0.1884, 0.04177, 0.1884, 0.06163, 0.1688, 0.06163, 0.3342, 0.04177, 0.3507, 0.04177, 0.3507, 0.06163, 0.3342, 0.06163, 0.1023, 0.04177, 0.1234, 0.04177, 0.1234, 0.06163, 0.1023, 0.06163, 0.2887, 0.04177, 0.3034, 0.04177, 0.3034, 0.06163, 0.2887, 0.06163, 0.2427, 0.04177, 0.2587, 0.04177, 0.2587, 0.06163, 0.2427, 0.06163, 0.1884, 0.04177, 0.2075, 0.04177, 0.2075, 0.06163, 0.1884, 0.06163, 0.4253, 0.04177, 0.4453, 0.04177, 0.4453, 0.06163, 0.4253, 0.06163, 0.1688, 0.08729, 0.1884, 0.08729, 0.1884, 0.1061, 0.1688, 0.1061, 0.2256, 0.06163, 0.2427, 0.06163, 0.2427, 0.08729, 0.2256, 0.08729, 0.4057, 0.06163, 0.4253, 0.06163, 0.4253, 0.08729, 0.4057, 0.08729, 0.2587, 0.06163, 0.274, 0.06163, 0.274, 0.08729, 0.2587, 0.08729, 0.4453, 0.06163, 0.4655, 0.06163, 0.4655, 0.08729, 0.4453, 0.08729, 0.1023, 0.06163, 0.1234, 0.06163, 0.1234, 0.08729, 0.1023, 0.08729, 0.2887, 0.06163, 0.3034, 0.06163, 0.3034, 0.08729, 0.2887, 0.08729, 0.146, 0.06163, 0.1688, 0.06163, 0.1688, 0.08729, 0.146, 0.08729, 0.3185, 0.06163, 0.3342, 0.06163, 0.3342, 0.08729, 0.3185, 0.08729, 0.1884, 0.06163, 0.2075, 0.06163, 0.2075, 0.08729, 0.1884, 0.08729, 0.3507, 0.06163, 0.3682, 0.06163, 0.3682, 0.08729, 0.3507, 0.08729, 0.2075, 0.06163, 0.2256, 0.06163, 0.2256, 0.08729, 0.2075, 0.08729, 0.3866, 0.06163, 0.4057, 0.06163, 0.4057, 0.08729, 0.3866, 0.08729, 0.2427, 0.06163, 0.2587, 0.06163, 0.2587, 0.08729, 0.2427, 0.08729, 0.4253, 0.06163, 0.4453, 0.06163, 0.4453, 0.08729, 0.4253, 0.08729, 0.274, 0.06163, 0.2887, 0.06163, 0.2887, 0.08729, 0.274, 0.08729, 0.4655, 0.06163, 0.4861, 0.06163, 0.4861, 0.08729, 0.4655, 0.08729, 0.1234, 0.06163, 0.146, 0.06163, 0.146, 0.08729, 0.1234, 0.08729, 0.3034, 0.06163, 0.3185, 0.06163, 0.3185, 0.08729, 0.3034, 0.08729, 0.1688, 0.06163, 0.1884, 0.06163, 0.1884, 0.08729, 0.1688, 0.08729, 0.3342, 0.06163, 0.3507, 0.06163, 0.3507, 0.08729, 0.3342, 0.08729, 0.1234, 0.1061, 0.146, 0.1061, 0.146, 0.1599, 0.1234, 0.1599, 0.3342, 0.08729, 0.3507, 0.08729, 0.3507, 0.1061, 0.3342, 0.1061, 0.3682, 0.08729, 0.3866, 0.08729, 0.3866, 0.1061, 0.3682, 0.1061, 0.2256, 0.08729, 0.2427, 0.08729, 0.2427, 0.1061, 0.2256, 0.1061, 0.4057, 0.08729, 0.4253, 0.08729, 0.4253, 0.1061, 0.4057, 0.1061, 0.2587, 0.08729, 0.274, 0.08729, 0.274, 0.1061, 0.2587, 0.1061, 0.4453, 0.08729, 0.4655, 0.08729, 0.4655, 0.1061, 0.4453, 0.1061, 0.1023, 0.08729, 0.1234, 0.08729, 0.1234, 0.1061, 0.1023, 0.1061, 0.2887, 0.08729, 0.3034, 0.08729, 0.3034, 0.1061, 0.2887, 0.1061, 0.146, 0.08729, 0.1688, 0.08729, 0.1688, 0.1061, 0.146, 0.1061, 0.3185, 0.08729, 0.3342, 0.08729, 0.3342, 0.1061, 0.3185, 0.1061, 0.1884, 0.08729, 0.2075, 0.08729, 0.2075, 0.1061, 0.1884, 0.1061, 0.3507, 0.08729, 0.3682, 0.08729, 0.3682, 0.1061, 0.3507, 0.1061, 0.2075, 0.08729, 0.2256, 0.08729, 0.2256, 0.1061, 0.2075, 0.1061, 0.3866, 0.08729, 0.4057, 0.08729, 0.4057, 0.1061, 0.3866, 0.1061, 0.2427, 0.08729, 0.2587, 0.08729, 0.2587, 0.1061, 0.2427, 0.1061, 0.4253, 0.08729, 0.4453, 0.08729, 0.4453, 0.1061, 0.4253, 0.1061, 0.274, 0.08729, 0.2887, 0.08729, 0.2887, 0.1061, 0.274, 0.1061, 0.4655, 0.08729, 0.4861, 0.08729, 0.4861, 0.1061, 0.4655, 0.1061, 0.1234, 0.08729, 0.146, 0.08729, 0.146, 0.1061, 0.1234, 0.1061, 0.3034, 0.08729, 0.3185, 0.08729, 0.3185, 0.1061, 0.3034, 0.1061, 0.274, 0.1599, 0.2887, 0.1599, 0.2887, 0.2165, 0.274, 0.2165, 0.3034, 0.1061, 0.3185, 0.1061, 0.3185, 0.1599, 0.3034, 0.1599, 0.1688, 0.1061, 0.1884, 0.1061, 0.1884, 0.1599, 0.1688, 0.1599, 0.3342, 0.1061, 0.3507, 0.1061, 0.3507, 0.1599, 0.3342, 0.1599, 0.3682, 0.1061, 0.3866, 0.1061, 0.3866, 0.1599, 0.3682, 0.1599, 0.2256, 0.1061, 0.2427, 0.1061, 0.2427, 0.1599, 0.2256, 0.1599, 0.4057, 0.1061, 0.4253, 0.1061, 0.4253, 0.1599, 0.4057, 0.1599, 0.2587, 0.1061, 0.274, 0.1061, 0.274, 0.1599, 0.2587, 0.1599, 0.4453, 0.1061, 0.4655, 0.1061, 0.4655, 0.1599, 0.4453, 0.1599, 0.1023, 0.1061, 0.1234, 0.1061, 0.1234, 0.1599, 0.1023, 0.1599, 0.2887, 0.1061, 0.3034, 0.1061, 0.3034, 0.1599, 0.2887, 0.1599, 0.146, 0.1061, 0.1688, 0.1061, 0.1688, 0.1599, 0.146, 0.1599, 0.3185, 0.1061, 0.3342, 0.1061, 0.3342, 0.1599, 0.3185, 0.1599, 0.1884, 0.1061, 0.2075, 0.1061, 0.2075, 0.1599, 0.1884, 0.1599, 0.3507, 0.1061, 0.3682, 0.1061, 0.3682, 0.1599, 0.3507, 0.1599, 0.2075, 0.1061, 0.2256, 0.1061, 0.2256, 0.1599, 0.2075, 0.1599, 0.3866, 0.1061, 0.4057, 0.1061, 0.4057, 0.1599, 0.3866, 0.1599, 0.2427, 0.1061, 0.2587, 0.1061, 0.2587, 0.1599, 0.2427, 0.1599, 0.4253, 0.1061, 0.4453, 0.1061, 0.4453, 0.1599, 0.4253, 0.1599, 0.274, 0.1061, 0.2887, 0.1061, 0.2887, 0.1599, 0.274, 0.1599, 0.4655, 0.1061, 0.4861, 0.1061, 0.4861, 0.1599, 0.4655, 0.1599, 0.2427, 0.2165, 0.2587, 0.2165, 0.2587, 0.2311, 0.2427, 0.2311, 0.4655, 0.1599, 0.4861, 0.1599, 0.4861, 0.2165, 0.4655, 0.2165, 0.1234, 0.1599, 0.146, 0.1599, 0.146, 0.2165, 0.1234, 0.2165, 0.3034, 0.1599, 0.3185, 0.1599, 0.3185, 0.2165, 0.3034, 0.2165, 0.1688, 0.1599, 0.1884, 0.1599, 0.1884, 0.2165, 0.1688, 0.2165, 0.3342, 0.1599, 0.3507, 0.1599, 0.3507, 0.2165, 0.3342, 0.2165, 0.3682, 0.1599, 0.3866, 0.1599, 0.3866, 0.2165, 0.3682, 0.2165, 0.2256, 0.1599, 0.2427, 0.1599, 0.2427, 0.2165, 0.2256, 0.2165, 0.4057, 0.1599, 0.4253, 0.1599, 0.4253, 0.2165, 0.4057, 0.2165, 0.2587, 0.1599, 0.274, 0.1599, 0.274, 0.2165, 0.2587, 0.2165, 0.4453, 0.1599, 0.4655, 0.1599, 0.4655, 0.2165, 0.4453, 0.2165, 0.1023, 0.1599, 0.1234, 0.1599, 0.1234, 0.2165, 0.1023, 0.2165, 0.2887, 0.1599, 0.3034, 0.1599, 0.3034, 0.2165, 0.2887, 0.2165, 0.146, 0.1599, 0.1688, 0.1599, 0.1688, 0.2165, 0.146, 0.2165, 0.3185, 0.1599, 0.3342, 0.1599, 0.3342, 0.2165, 0.3185, 0.2165, 0.1884, 0.1599, 0.2075, 0.1599, 0.2075, 0.2165, 0.1884, 0.2165, 0.3507, 0.1599, 0.3682, 0.1599, 0.3682, 0.2165, 0.3507, 0.2165, 0.2075, 0.1599, 0.2256, 0.1599, 0.2256, 0.2165, 0.2075, 0.2165, 0.3866, 0.1599, 0.4057, 0.1599, 0.4057, 0.2165, 0.3866, 0.2165, 0.2427, 0.1599, 0.2587, 0.1599, 0.2587, 0.2165, 0.2427, 0.2165, 0.4253, 0.1599, 0.4453, 0.1599, 0.4453, 0.2165, 0.4253, 0.2165, 0.2075, 0.2311, 0.2256, 0.2311, 0.2256, 0.2407, 0.2075, 0.2407, 0.4253, 0.2165, 0.4453, 0.2165, 0.4453, 0.2311, 0.4253, 0.2311, 0.274, 0.2165, 0.2887, 0.2165, 0.2887, 0.2311, 0.274, 0.2311, 0.4655, 0.2165, 0.4861, 0.2165, 0.4861, 0.2311, 0.4655, 0.2311, 0.1234, 0.2165, 0.146, 0.2165, 0.146, 0.2311, 0.1234, 0.2311, 0.3034, 0.2165, 0.3185, 0.2165, 0.3185, 0.2311, 0.3034, 0.2311, 0.1688, 0.2165, 0.1884, 0.2165, 0.1884, 0.2311, 0.1688, 0.2311, 0.3342, 0.2165, 0.3507, 0.2165, 0.3507, 0.2311, 0.3342, 0.2311, 0.3682, 0.2165, 0.3866, 0.2165, 0.3866, 0.2311, 0.3682, 0.2311, 0.2256, 0.2165, 0.2427, 0.2165, 0.2427, 0.2311, 0.2256, 0.2311, 0.4057, 0.2165, 0.4253, 0.2165, 0.4253, 0.2311, 0.4057, 0.2311, 0.2587, 0.2165, 0.274, 0.2165, 0.274, 0.2311, 0.2587, 0.2311, 0.4453, 0.2165, 0.4655, 0.2165, 0.4655, 0.2311, 0.4453, 0.2311, 0.1023, 0.2165, 0.1234, 0.2165, 0.1234, 0.2311, 0.1023, 0.2311, 0.2887, 0.2165, 0.3034, 0.2165, 0.3034, 0.2311, 0.2887, 0.2311, 0.146, 0.2165, 0.1688, 0.2165, 0.1688, 0.2311, 0.146, 0.2311, 0.3185, 0.2165, 0.3342, 0.2165, 0.3342, 0.2311, 0.3185, 0.2311, 0.1884, 0.2165, 0.2075, 0.2165, 0.2075, 0.2311, 0.1884, 0.2311, 0.3507, 0.2165, 0.3682, 0.2165, 0.3682, 0.2311, 0.3507, 0.2311, 0.2075, 0.2165, 0.2256, 0.2165, 0.2256, 0.2311, 0.2075, 0.2311, 0.3866, 0.2165, 0.4057, 0.2165, 0.4057, 0.2311, 0.3866, 0.2311, 0.1884, 0.2407, 0.2075, 0.2407, 0.2075, 0.2581, 0.1884, 0.2581, 0.3866, 0.2311, 0.4057, 0.2311, 0.4057, 0.2407, 0.3866, 0.2407, 0.2427, 0.2311, 0.2587, 0.2311, 0.2587, 0.2407, 0.2427, 0.2407, 0.4253, 0.2311, 0.4453, 0.2311, 0.4453, 0.2407, 0.4253, 0.2407, 0.274, 0.2311, 0.2887, 0.2311, 0.2887, 0.2407, 0.274, 0.2407, 0.4655, 0.2311, 0.4861, 0.2311, 0.4861, 0.2407, 0.4655, 0.2407, 0.1234, 0.2311, 0.146, 0.2311, 0.146, 0.2407, 0.1234, 0.2407, 0.3034, 0.2311, 0.3185, 0.2311, 0.3185, 0.2407, 0.3034, 0.2407, 0.1688, 0.2311, 0.1884, 0.2311, 0.1884, 0.2407, 0.1688, 0.2407, 0.3342, 0.2311, 0.3507, 0.2311, 0.3507, 0.2407, 0.3342, 0.2407, 0.3682, 0.2311, 0.3866, 0.2311, 0.3866, 0.2407, 0.3682, 0.2407, 0.2256, 0.2311, 0.2427, 0.2311, 0.2427, 0.2407, 0.2256, 0.2407, 0.4057, 0.2311, 0.4253, 0.2311, 0.4253, 0.2407, 0.4057, 0.2407, 0.2587, 0.2311, 0.274, 0.2311, 0.274, 0.2407, 0.2587, 0.2407, 0.4453, 0.2311, 0.4655, 0.2311, 0.4655, 0.2407, 0.4453, 0.2407, 0.1023, 0.2311, 0.1234, 0.2311, 0.1234, 0.2407, 0.1023, 0.2407, 0.2887, 0.2311, 0.3034, 0.2311, 0.3034, 0.2407, 0.2887, 0.2407, 0.146, 0.2311, 0.1688, 0.2311, 0.1688, 0.2407, 0.146, 0.2407, 0.3185, 0.2311, 0.3342, 0.2311, 0.3342, 0.2407, 0.3185, 0.2407, 0.1884, 0.2311, 0.2075, 0.2311, 0.2075, 0.2407, 0.1884, 0.2407, 0.3507, 0.2311, 0.3682, 0.2311, 0.3682, 0.2407, 0.3507, 0.2407, 0.3507, 0.2407, 0.3682, 0.2407, 0.3682, 0.2581, 0.3507, 0.2581, 0.2075, 0.2407, 0.2256, 0.2407, 0.2256, 0.2581, 0.2075, 0.2581, 0.3866, 0.2407, 0.4057, 0.2407, 0.4057, 0.2581, 0.3866, 0.2581, 0.2427, 0.2407, 0.2587, 0.2407, 0.2587, 0.2581, 0.2427, 0.2581, 0.4253, 0.2407, 0.4453, 0.2407, 0.4453, 0.2581, 0.4253, 0.2581, 0.274, 0.2407, 0.2887, 0.2407, 0.2887, 0.2581, 0.274, 0.2581, 0.4655, 0.2407, 0.4861, 0.2407, 0.4861, 0.2581, 0.4655, 0.2581, 0.1234, 0.2407, 0.146, 0.2407, 0.146, 0.2581, 0.1234, 0.2581, 0.3034, 0.2407, 0.3185, 0.2407, 0.3185, 0.2581, 0.3034, 0.2581, 0.1688, 0.2407, 0.1884, 0.2407, 0.1884, 0.2581, 0.1688, 0.2581, 0.3342, 0.2407, 0.3507, 0.2407, 0.3507, 0.2581, 0.3342, 0.2581, 0.3682, 0.2407, 0.3866, 0.2407, 0.3866, 0.2581, 0.3682, 0.2581, 0.2256, 0.2407, 0.2427, 0.2407, 0.2427, 0.2581, 0.2256, 0.2581, 0.4057, 0.2407, 0.4253, 0.2407, 0.4253, 0.2581, 0.4057, 0.2581, 0.2587, 0.2407, 0.274, 0.2407, 0.274, 0.2581, 0.2587, 0.2581, 0.4453, 0.2407, 0.4655, 0.2407, 0.4655, 0.2581, 0.4453, 0.2581, 0.1023, 0.2407, 0.1234, 0.2407, 0.1234, 0.2581, 0.1023, 0.2581, 0.2887, 0.2407, 0.3034, 0.2407, 0.3034, 0.2581, 0.2887, 0.2581, 0.146, 0.2407, 0.1688, 0.2407, 0.1688, 0.2581, 0.146, 0.2581, 0.3185, 0.2407, 0.3342, 0.2407, 0.3342, 0.2581, 0.3185, 0.2581, 0.4453, 0.2581, 0.4453, 0.2727, 0.4253, 0.2727, 0.4253, 0.2581, 0.2887, 0.2727, 0.2887, 0.3305, 0.274, 0.3305, 0.274, 0.2727, 0.274, 0.2581, 0.274, 0.2727, 0.2587, 0.2727, 0.2587, 0.2581, 0.3034, 0.2581, 0.3034, 0.2727, 0.2887, 0.2727, 0.2887, 0.2581, 0.4861, 0.2581, 0.4861, 0.2727, 0.4655, 0.2727, 0.4655, 0.2581, 0.3342, 0.2581, 0.3342, 0.2727, 0.3185, 0.2727, 0.3185, 0.2581, 0.146, 0.2581, 0.146, 0.2727, 0.1234, 0.2727, 0.1234, 0.2581, 0.3866, 0.2581, 0.3866, 0.2727, 0.3682, 0.2727, 0.3682, 0.2581, 0.1884, 0.2581, 0.1884, 0.2727, 0.1688, 0.2727, 0.1688, 0.2581, 0.3682, 0.2581, 0.3682, 0.2727, 0.3507, 0.2727, 0.3507, 0.2581, 0.2256, 0.2581, 0.2256, 0.2727, 0.2075, 0.2727, 0.2075, 0.2581, 0.4253, 0.2581, 0.4253, 0.2727, 0.4057, 0.2727, 0.4057, 0.2581, 0.2587, 0.2581, 0.2587, 0.2727, 0.2427, 0.2727, 0.2427, 0.2581, 0.4655, 0.2581, 0.4655, 0.2727, 0.4453, 0.2727, 0.4453, 0.2581, 0.2887, 0.2581, 0.2887, 0.2727, 0.274, 0.2727, 0.274, 0.2581, 0.3185, 0.2581, 0.3185, 0.2727, 0.3034, 0.2727, 0.3034, 0.2581, 0.1234, 0.2581, 0.1234, 0.2727, 0.1023, 0.2727, 0.1023, 0.2581, 0.3507, 0.2581, 0.3507, 0.2727, 0.3342, 0.2727, 0.3342, 0.2581, 0.1688, 0.2581, 0.1688, 0.2727, 0.146, 0.2727, 0.146, 0.2581, 0.2075, 0.2581, 0.2075, 0.2727, 0.1884, 0.2727, 0.1884, 0.2581, 0.4057, 0.2581, 0.4057, 0.2727, 0.3866, 0.2727, 0.3866, 0.2581, 0.2427, 0.2581, 0.2427, 0.2727, 0.2256, 0.2727, 0.2256, 0.2581, 0.4453, 0.3305, 0.4655, 0.3305, 0.4655, 0.3489, 0.4453, 0.3489, 0.1884, 0.3305, 0.2075, 0.3305, 0.2075, 0.3489, 0.1884, 0.3489, 0.1688, 0.3305, 0.1884, 0.3305, 0.1884, 0.3489, 0.1688, 0.3489, 0.4253, 0.3489, 0.4453, 0.3489, 0.4453, 0.3703, 0.4253, 0.3703, 0.1023, 0.3489, 0.1234, 0.3489, 0.1234, 0.3703, 0.1023, 0.3703, 0.3185, 0.3305, 0.3342, 0.3305, 0.3342, 0.3489, 0.3185, 0.3489, 0.1688, 0.3489, 0.1884, 0.3489, 0.1884, 0.3703, 0.1688, 0.3703, 0.274, 0.3489, 0.2887, 0.3489, 0.2887, 0.3703, 0.274, 0.3703, 0.274, 0.3305, 0.2887, 0.3305, 0.2887, 0.3489, 0.274, 0.3489, 0.146, 0.3489, 0.1688, 0.3489, 0.1688, 0.3703, 0.146, 0.3703, 0.2427, 0.3305, 0.2587, 0.3305, 0.2587, 0.3489, 0.2427, 0.3489, 0.2587, 0.3489, 0.274, 0.3489, 0.274, 0.3703, 0.2587, 0.3703, 0.3507, 0.3305, 0.3682, 0.3305, 0.3682, 0.3489, 0.3507, 0.3489, 0.2887, 0.3305, 0.3034, 0.3305, 0.3034, 0.3489, 0.2887, 0.3489, 0.4057, 0.3305, 0.4253, 0.3305, 0.4253, 0.3489, 0.4057, 0.3489, 0.3342, 0.3489, 0.3507, 0.3489, 0.3507, 0.3703, 0.3342, 0.3703, 0.3342, 0.3305, 0.3507, 0.3305, 0.3507, 0.3489, 0.3342, 0.3489, 0.2887, 0.3489, 0.3034, 0.3489, 0.3034, 0.3703, 0.2887, 0.3703, 0.2256, 0.3489, 0.2427, 0.3489, 0.2427, 0.3703, 0.2256, 0.3703, 0.4655, 0.3305, 0.4861, 0.3305, 0.4861, 0.3489, 0.4655, 0.3489, 0.4453, 0.3489, 0.4655, 0.3489, 0.4655, 0.3703, 0.4453, 0.3703, 0.2075, 0.3305, 0.2256, 0.3305, 0.2256, 0.3489, 0.2075, 0.3489, 0.4057, 0.3489, 0.4253, 0.3489, 0.4253, 0.3703, 0.4057, 0.3703, 0.4655, 0.3489, 0.4861, 0.3489, 0.4861, 0.3703, 0.4655, 0.3703, 0.1023, 0.3305, 0.1234, 0.3305, 0.1234, 0.3489, 0.1023, 0.3489, 0.3866, 0.3489, 0.4057, 0.3489, 0.4057, 0.3703, 0.3866, 0.3703, 0.3682, 0.3305, 0.3866, 0.3305, 0.3866, 0.3489, 0.3682, 0.3489, 0.2075, 0.3489, 0.2256, 0.3489, 0.2256, 0.3703, 0.2075, 0.3703, 0.1234, 0.3305, 0.146, 0.3305, 0.146, 0.3489, 0.1234, 0.3489, 0.3507, 0.3489, 0.3682, 0.3489, 0.3682, 0.3703, 0.3507, 0.3703, 0.2427, 0.3489, 0.2587, 0.3489, 0.2587, 0.3703, 0.2427, 0.3703, 0.4253, 0.3305, 0.4453, 0.3305, 0.4453, 0.3489, 0.4253, 0.3489, 0.3866, 0.3305, 0.4057, 0.3305, 0.4057, 0.3489, 0.3866, 0.3489, 0.146, 0.3305, 0.1688, 0.3305, 0.1688, 0.3489, 0.146, 0.3489, 0.3034, 0.3305, 0.3185, 0.3305, 0.3185, 0.3489, 0.3034, 0.3489, 0.1884, 0.3489, 0.2075, 0.3489, 0.2075, 0.3703, 0.1884, 0.3703, 0.1234, 0.3489, 0.146, 0.3489, 0.146, 0.3703, 0.1234, 0.3703, 0.3034, 0.3489, 0.3185, 0.3489, 0.3185, 0.3703, 0.3034, 0.3703, 0.3682, 0.3489, 0.3866, 0.3489, 0.3866, 0.3703, 0.3682, 0.3703, 0.3185, 0.3489, 0.3342, 0.3489, 0.3342, 0.3703, 0.3185, 0.3703, 0.2256, 0.3305, 0.2427, 0.3305, 0.2427, 0.3489, 0.2256, 0.3489, 0.2587, 0.3305, 0.274, 0.3305, 0.274, 0.3489, 0.2587, 0.3489, 0.3034, 0.2727, 0.3034, 0.3305, 0.2887, 0.3305, 0.2887, 0.2727, 0.3185, 0.2727, 0.3185, 0.3305, 0.3034, 0.3305, 0.3034, 0.2727, 0.274, 0.2727, 0.274, 0.3305, 0.2587, 0.3305, 0.2587, 0.2727, 0.2587, 0.2727, 0.2587, 0.3305, 0.2427, 0.3305, 0.2427, 0.2727, 0.2427, 0.2727, 0.2427, 0.3305, 0.2256, 0.3305, 0.2256, 0.2727, 0.3342, 0.2727, 0.3342, 0.3305, 0.3185, 0.3305, 0.3185, 0.2727, 0.3507, 0.2727, 0.3507, 0.3305, 0.3342, 0.3305, 0.3342, 0.2727, 0.3682, 0.2727, 0.3682, 0.3305, 0.3507, 0.3305, 0.3507, 0.2727, 0.3866, 0.2727, 0.3866, 0.3305, 0.3682, 0.3305, 0.3682, 0.2727, 0.4057, 0.2727, 0.4057, 0.3305, 0.3866, 0.3305, 0.3866, 0.2727, 0.4253, 0.2727, 0.4253, 0.3305, 0.4057, 0.3305, 0.4057, 0.2727, 0.2256, 0.2727, 0.2256, 0.3305, 0.2075, 0.3305, 0.2075, 0.2727, 0.2075, 0.2727, 0.2075, 0.3305, 0.1884, 0.3305, 0.1884, 0.2727, 0.1884, 0.2727, 0.1884, 0.3305, 0.1688, 0.3305, 0.1688, 0.2727, 0.1688, 0.2727, 0.1688, 0.3305, 0.146, 0.3305, 0.146, 0.2727, 0.146, 0.2727, 0.146, 0.3305, 0.1234, 0.3305, 0.1234, 0.2727, 0.1234, 0.2727, 0.1234, 0.3305, 0.1023, 0.3305, 0.1023, 0.2727, 0.4453, 0.2727, 0.4453, 0.3305, 0.4253, 0.3305, 0.4253, 0.2727, 0.4655, 0.2727, 0.4655, 0.3305, 0.4453, 0.3305, 0.4453, 0.2727, 0.4861, 0.2727, 0.4861, 0.3305, 0.4655, 0.3305, 0.4655, 0.2727, 0.4253, 0.3703, 0.4453, 0.3703, 0.4453, 0.3924, 0.4253, 0.3924, 0.3507, 0.3703, 0.3682, 0.3703, 0.3682, 0.3924, 0.3507, 0.3924, 0.146, 0.3703, 0.1688, 0.3703, 0.1688, 0.3924, 0.146, 0.3924, 0.3866, 0.3703, 0.4057, 0.3703, 0.4057, 0.3924, 0.3866, 0.3924, 0.2075, 0.3703, 0.2256, 0.3703, 0.2256, 0.3924, 0.2075, 0.3924, 0.2887, 0.3703, 0.3034, 0.3703, 0.3034, 0.3924, 0.2887, 0.3924, 0.4453, 0.3703, 0.4655, 0.3703, 0.4655, 0.3924, 0.4453, 0.3924, 0.274, 0.3703, 0.2887, 0.3703, 0.2887, 0.3924, 0.274, 0.3924, 0.3342, 0.3703, 0.3507, 0.3703, 0.3507, 0.3924, 0.3342, 0.3924, 0.3682, 0.3703, 0.3866, 0.3703, 0.3866, 0.3924, 0.3682, 0.3924, 0.3185, 0.3703, 0.3342, 0.3703, 0.3342, 0.3924, 0.3185, 0.3924, 0.2427, 0.3703, 0.2587, 0.3703, 0.2587, 0.3924, 0.2427, 0.3924, 0.4655, 0.3703, 0.4861, 0.3703, 0.4861, 0.3924, 0.4655, 0.3924, 0.1688, 0.3703, 0.1884, 0.3703, 0.1884, 0.3924, 0.1688, 0.3924, 0.1023, 0.3703, 0.1234, 0.3703, 0.1234, 0.3924, 0.1023, 0.3924, 0.2256, 0.3703, 0.2427, 0.3703, 0.2427, 0.3924, 0.2256, 0.3924, 0.3034, 0.3703, 0.3185, 0.3703, 0.3185, 0.3924, 0.3034, 0.3924, 0.2587, 0.3703, 0.274, 0.3703, 0.274, 0.3924, 0.2587, 0.3924, 0.1234, 0.3703, 0.146, 0.3703, 0.146, 0.3924, 0.1234, 0.3924, 0.4057, 0.3703, 0.4253, 0.3703, 0.4253, 0.3924, 0.4057, 0.3924, 0.1884, 0.3703, 0.2075, 0.3703, 0.2075, 0.3924, 0.1884, 0.3924, 0.4453, 0.3924, 0.4453, 0.5127, 0.4253, 0.5127, 0.4253, 0.3924, 0.4655, 0.3924, 0.4655, 0.5127, 0.4453, 0.5127, 0.4453, 0.3924, 0.4861, 0.3924, 0.4861, 0.5127, 0.4655, 0.5127, 0.4655, 0.3924, 0.1234, 0.3924, 0.1234, 0.5127, 0.1023, 0.5127, 0.1023, 0.3924, 0.146, 0.3924, 0.146, 0.5127, 0.1234, 0.5127, 0.1234, 0.3924, 0.1688, 0.3924, 0.1688, 0.5127, 0.146, 0.5127, 0.146, 0.3924, 0.1884, 0.3924, 0.1884, 0.5127, 0.1688, 0.5127, 0.1688, 0.3924, 0.2075, 0.3924, 0.2075, 0.5127, 0.1884, 0.5127, 0.1884, 0.3924, 0.2256, 0.5127, 0.2427, 0.5127, 0.2427, 0.526, 0.2256, 0.526, 0.146, 0.5127, 0.1688, 0.5127, 0.1688, 0.526, 0.146, 0.526, 0.2587, 0.5127, 0.274, 0.5127, 0.274, 0.526, 0.2587, 0.526, 0.4655, 0.5127, 0.4861, 0.5127, 0.4861, 0.526, 0.4655, 0.526, 0.3342, 0.5127, 0.3507, 0.5127, 0.3507, 0.526, 0.3342, 0.526, 0.274, 0.5127, 0.2887, 0.5127, 0.2887, 0.526, 0.274, 0.526, 0.4253, 0.5127, 0.4453, 0.5127, 0.4453, 0.526, 0.4253, 0.526, 0.2075, 0.5127, 0.2256, 0.5127, 0.2256, 0.526, 0.2075, 0.526, 0.3866, 0.5127, 0.4057, 0.5127, 0.4057, 0.526, 0.3866, 0.526, 0.3507, 0.5127, 0.3682, 0.5127, 0.3682, 0.526, 0.3507, 0.526, 0.4057, 0.5127, 0.4253, 0.5127, 0.4253, 0.526, 0.4057, 0.526, 0.1688, 0.5127, 0.1884, 0.5127, 0.1884, 0.526, 0.1688, 0.526, 0.2887, 0.5127, 0.3034, 0.5127, 0.3034, 0.526, 0.2887, 0.526, 0.2427, 0.5127, 0.2587, 0.5127, 0.2587, 0.526, 0.2427, 0.526, 0.3682, 0.5127, 0.3866, 0.5127, 0.3866, 0.526, 0.3682, 0.526, 0.4453, 0.5127, 0.4655, 0.5127, 0.4655, 0.526, 0.4453, 0.526, 0.1023, 0.5127, 0.1234, 0.5127, 0.1234, 0.526, 0.1023, 0.526, 0.1234, 0.5127, 0.146, 0.5127, 0.146, 0.526, 0.1234, 0.526, 0.1884, 0.5127, 0.2075, 0.5127, 0.2075, 0.526, 0.1884, 0.526, 0.3185, 0.5127, 0.3342, 0.5127, 0.3342, 0.526, 0.3185, 0.526, 0.3034, 0.5127, 0.3185, 0.5127, 0.3185, 0.526, 0.3034, 0.526, 0.1234, 0.526, 0.146, 0.526, 0.146, 0.5482, 0.1234, 0.5482, 0.1884, 0.526, 0.2075, 0.526, 0.2075, 0.5482, 0.1884, 0.5482, 0.3185, 0.526, 0.3342, 0.526, 0.3342, 0.5482, 0.3185, 0.5482, 0.3034, 0.526, 0.3185, 0.526, 0.3185, 0.5482, 0.3034, 0.5482, 0.2256, 0.526, 0.2427, 0.526, 0.2427, 0.5482, 0.2256, 0.5482, 0.146, 0.526, 0.1688, 0.526, 0.1688, 0.5482, 0.146, 0.5482, 0.2587, 0.526, 0.274, 0.526, 0.274, 0.5482, 0.2587, 0.5482, 0.4655, 0.526, 0.4861, 0.526, 0.4861, 0.5482, 0.4655, 0.5482, 0.3342, 0.526, 0.3507, 0.526, 0.3507, 0.5482, 0.3342, 0.5482, 0.274, 0.526, 0.2887, 0.526, 0.2887, 0.5482, 0.274, 0.5482, 0.4253, 0.526, 0.4453, 0.526, 0.4453, 0.5482, 0.4253, 0.5482, 0.2075, 0.526, 0.2256, 0.526, 0.2256, 0.5482, 0.2075, 0.5482, 0.3866, 0.526, 0.4057, 0.526, 0.4057, 0.5482, 0.3866, 0.5482, 0.3507, 0.526, 0.3682, 0.526, 0.3682, 0.5482, 0.3507, 0.5482, 0.4057, 0.526, 0.4253, 0.526, 0.4253, 0.5482, 0.4057, 0.5482, 0.1688, 0.526, 0.1884, 0.526, 0.1884, 0.5482, 0.1688, 0.5482, 0.2887, 0.526, 0.3034, 0.526, 0.3034, 0.5482, 0.2887, 0.5482, 0.2427, 0.526, 0.2587, 0.526, 0.2587, 0.5482, 0.2427, 0.5482, 0.3682, 0.526, 0.3866, 0.526, 0.3866, 0.5482, 0.3682, 0.5482, 0.4453, 0.526, 0.4655, 0.526, 0.4655, 0.5482, 0.4453, 0.5482, 0.1023, 0.526, 0.1234, 0.526, 0.1234, 0.5482, 0.1023, 0.5482, 0.4453, 0.5482, 0.4655, 0.5482, 0.4655, 0.5569, 0.4453, 0.5569, 0.1023, 0.5482, 0.1234, 0.5482, 0.1234, 0.5569, 0.1023, 0.5569, 0.1234, 0.5482, 0.146, 0.5482, 0.146, 0.5569, 0.1234, 0.5569, 0.1884, 0.5482, 0.2075, 0.5482, 0.2075, 0.5569, 0.1884, 0.5569, 0.3185, 0.5482, 0.3342, 0.5482, 0.3342, 0.5569, 0.3185, 0.5569, 0.3034, 0.5482, 0.3185, 0.5482, 0.3185, 0.5569, 0.3034, 0.5569, 0.2256, 0.5482, 0.2427, 0.5482, 0.2427, 0.5569, 0.2256, 0.5569, 0.146, 0.5482, 0.1688, 0.5482, 0.1688, 0.5569, 0.146, 0.5569, 0.2587, 0.5482, 0.274, 0.5482, 0.274, 0.5569, 0.2587, 0.5569, 0.4655, 0.5482, 0.4861, 0.5482, 0.4861, 0.5569, 0.4655, 0.5569, 0.3342, 0.5482, 0.3507, 0.5482, 0.3507, 0.5569, 0.3342, 0.5569, 0.274, 0.5482, 0.2887, 0.5482, 0.2887, 0.5569, 0.274, 0.5569, 0.4253, 0.5482, 0.4453, 0.5482, 0.4453, 0.5569, 0.4253, 0.5569, 0.2075, 0.5482, 0.2256, 0.5482, 0.2256, 0.5569, 0.2075, 0.5569, 0.3866, 0.5482, 0.4057, 0.5482, 0.4057, 0.5569, 0.3866, 0.5569, 0.3507, 0.5482, 0.3682, 0.5482, 0.3682, 0.5569, 0.3507, 0.5569, 0.4057, 0.5482, 0.4253, 0.5482, 0.4253, 0.5569, 0.4057, 0.5569, 0.1688, 0.5482, 0.1884, 0.5482, 0.1884, 0.5569, 0.1688, 0.5569, 0.2887, 0.5482, 0.3034, 0.5482, 0.3034, 0.5569, 0.2887, 0.5569, 0.2427, 0.5482, 0.2587, 0.5482, 0.2587, 0.5569, 0.2427, 0.5569, 0.3682, 0.5482, 0.3866, 0.5482, 0.3866, 0.5569, 0.3682, 0.5569, 0.2427, 0.5569, 0.2587, 0.5569, 0.2587, 0.62, 0.2427, 0.62, 0.3682, 0.5569, 0.3866, 0.5569, 0.3866, 0.62, 0.3682, 0.62, 0.4453, 0.5569, 0.4655, 0.5569, 0.4655, 0.62, 0.4453, 0.62, 0.1023, 0.5569, 0.1234, 0.5569, 0.1234, 0.62, 0.1023, 0.62, 0.1234, 0.5569, 0.146, 0.5569, 0.146, 0.62, 0.1234, 0.62, 0.1884, 0.5569, 0.2075, 0.5569, 0.2075, 0.62, 0.1884, 0.62, 0.3185, 0.5569, 0.3342, 0.5569, 0.3342, 0.62, 0.3185, 0.62, 0.3034, 0.5569, 0.3185, 0.5569, 0.3185, 0.62, 0.3034, 0.62, 0.2256, 0.5569, 0.2427, 0.5569, 0.2427, 0.62, 0.2256, 0.62, 0.146, 0.5569, 0.1688, 0.5569, 0.1688, 0.62, 0.146, 0.62, 0.2587, 0.5569, 0.274, 0.5569, 0.274, 0.62, 0.2587, 0.62, 0.4655, 0.5569, 0.4861, 0.5569, 0.4861, 0.62, 0.4655, 0.62, 0.3342, 0.5569, 0.3507, 0.5569, 0.3507, 0.62, 0.3342, 0.62, 0.274, 0.5569, 0.2887, 0.5569, 0.2887, 0.62, 0.274, 0.62, 0.4253, 0.5569, 0.4453, 0.5569, 0.4453, 0.62, 0.4253, 0.62, 0.2075, 0.5569, 0.2256, 0.5569, 0.2256, 0.62, 0.2075, 0.62, 0.3866, 0.5569, 0.4057, 0.5569, 0.4057, 0.62, 0.3866, 0.62, 0.3507, 0.5569, 0.3682, 0.5569, 0.3682, 0.62, 0.3507, 0.62, 0.4057, 0.5569, 0.4253, 0.5569, 0.4253, 0.62, 0.4057, 0.62, 0.1688, 0.5569, 0.1884, 0.5569, 0.1884, 0.62, 0.1688, 0.62, 0.2887, 0.5569, 0.3034, 0.5569, 0.3034, 0.62, 0.2887, 0.62, 0.1688, 0.62, 0.1884, 0.62, 0.1884, 0.6712, 0.1688, 0.6712, 0.2887, 0.62, 0.3034, 0.62, 0.3034, 0.6712, 0.2887, 0.6712, 0.2427, 0.62, 0.2587, 0.62, 0.2587, 0.6712, 0.2427, 0.6712, 0.3682, 0.62, 0.3866, 0.62, 0.3866, 0.6712, 0.3682, 0.6712, 0.4453, 0.62, 0.4655, 0.62, 0.4655, 0.6712, 0.4453, 0.6712, 0.1023, 0.62, 0.1234, 0.62, 0.1234, 0.6712, 0.1023, 0.6712, 0.1234, 0.62, 0.146, 0.62, 0.146, 0.6712, 0.1234, 0.6712, 0.1884, 0.62, 0.2075, 0.62, 0.2075, 0.6712, 0.1884, 0.6712, 0.3185, 0.62, 0.3342, 0.62, 0.3342, 0.6712, 0.3185, 0.6712, 0.3034, 0.62, 0.3185, 0.62, 0.3185, 0.6712, 0.3034, 0.6712, 0.2256, 0.62, 0.2427, 0.62, 0.2427, 0.6712, 0.2256, 0.6712, 0.146, 0.62, 0.1688, 0.62, 0.1688, 0.6712, 0.146, 0.6712, 0.2587, 0.62, 0.274, 0.62, 0.274, 0.6712, 0.2587, 0.6712, 0.4655, 0.62, 0.4861, 0.62, 0.4861, 0.6712, 0.4655, 0.6712, 0.3342, 0.62, 0.3507, 0.62, 0.3507, 0.6712, 0.3342, 0.6712, 0.274, 0.62, 0.2887, 0.62, 0.2887, 0.6712, 0.274, 0.6712, 0.4253, 0.62, 0.4453, 0.62, 0.4453, 0.6712, 0.4253, 0.6712, 0.2075, 0.62, 0.2256, 0.62, 0.2256, 0.6712, 0.2075, 0.6712, 0.3866, 0.62, 0.4057, 0.62, 0.4057, 0.6712, 0.3866, 0.6712, 0.3507, 0.62, 0.3682, 0.62, 0.3682, 0.6712, 0.3507, 0.6712, 0.4057, 0.62, 0.4253, 0.62, 0.4253, 0.6712, 0.4057, 0.6712, 0.3507, 0.6712, 0.3682, 0.6712, 0.3682, 0.6899, 0.3507, 0.6899, 0.4057, 0.6712, 0.4253, 0.6712, 0.4253, 0.6899, 0.4057, 0.6899, 0.1688, 0.6712, 0.1884, 0.6712, 0.1884, 0.6899, 0.1688, 0.6899, 0.2887, 0.6712, 0.3034, 0.6712, 0.3034, 0.6899, 0.2887, 0.6899, 0.2427, 0.6712, 0.2587, 0.6712, 0.2587, 0.6899, 0.2427, 0.6899, 0.3682, 0.6712, 0.3866, 0.6712, 0.3866, 0.6899, 0.3682, 0.6899, 0.4453, 0.6712, 0.4655, 0.6712, 0.4655, 0.6899, 0.4453, 0.6899, 0.1023, 0.6712, 0.1234, 0.6712, 0.1234, 0.6899, 0.1023, 0.6899, 0.1234, 0.6712, 0.146, 0.6712, 0.146, 0.6899, 0.1234, 0.6899, 0.1884, 0.6712, 0.2075, 0.6712, 0.2075, 0.6899, 0.1884, 0.6899, 0.3185, 0.6712, 0.3342, 0.6712, 0.3342, 0.6899, 0.3185, 0.6899, 0.3034, 0.6712, 0.3185, 0.6712, 0.3185, 0.6899, 0.3034, 0.6899, 0.2256, 0.6712, 0.2427, 0.6712, 0.2427, 0.6899, 0.2256, 0.6899, 0.146, 0.6712, 0.1688, 0.6712, 0.1688, 0.6899, 0.146, 0.6899, 0.2587, 0.6712, 0.274, 0.6712, 0.274, 0.6899, 0.2587, 0.6899, 0.4655, 0.6712, 0.4861, 0.6712, 0.4861, 0.6899, 0.4655, 0.6899, 0.3342, 0.6712, 0.3507, 0.6712, 0.3507, 0.6899, 0.3342, 0.6899, 0.274, 0.6712, 0.2887, 0.6712, 0.2887, 0.6899, 0.274, 0.6899, 0.4253, 0.6712, 0.4453, 0.6712, 0.4453, 0.6899, 0.4253, 0.6899, 0.2075, 0.6712, 0.2256, 0.6712, 0.2256, 0.6899, 0.2075, 0.6899, 0.3866, 0.6712, 0.4057, 0.6712, 0.4057, 0.6899, 0.3866, 0.6899, 0.3866, 0.6899, 0.4057, 0.6899, 0.4057, 0.7104, 0.3866, 0.7104, 0.3507, 0.6899, 0.3682, 0.6899, 0.3682, 0.7104, 0.3507, 0.7104, 0.4057, 0.6899, 0.4253, 0.6899, 0.4253, 0.7104, 0.4057, 0.7104, 0.1688, 0.6899, 0.1884, 0.6899, 0.1884, 0.7104, 0.1688, 0.7104, 0.2887, 0.6899, 0.3034, 0.6899, 0.3034, 0.7104, 0.2887, 0.7104, 0.2427, 0.6899, 0.2587, 0.6899, 0.2587, 0.7104, 0.2427, 0.7104, 0.3682, 0.6899, 0.3866, 0.6899, 0.3866, 0.7104, 0.3682, 0.7104, 0.4453, 0.6899, 0.4655, 0.6899, 0.4655, 0.7104, 0.4453, 0.7104, 0.1023, 0.6899, 0.1234, 0.6899, 0.1234, 0.7104, 0.1023, 0.7104, 0.1234, 0.6899, 0.146, 0.6899, 0.146, 0.7104, 0.1234, 0.7104, 0.1884, 0.6899, 0.2075, 0.6899, 0.2075, 0.7104, 0.1884, 0.7104, 0.3185, 0.6899, 0.3342, 0.6899, 0.3342, 0.7104, 0.3185, 0.7104, 0.3034, 0.6899, 0.3185, 0.6899, 0.3185, 0.7104, 0.3034, 0.7104, 0.2256, 0.6899, 0.2427, 0.6899, 0.2427, 0.7104, 0.2256, 0.7104, 0.146, 0.6899, 0.1688, 0.6899, 0.1688, 0.7104, 0.146, 0.7104, 0.2587, 0.6899, 0.274, 0.6899, 0.274, 0.7104, 0.2587, 0.7104, 0.4655, 0.6899, 0.4861, 0.6899, 0.4861, 0.7104, 0.4655, 0.7104, 0.3342, 0.6899, 0.3507, 0.6899, 0.3507, 0.7104, 0.3342, 0.7104, 0.274, 0.6899, 0.2887, 0.6899, 0.2887, 0.7104, 0.274, 0.7104, 0.4253, 0.6899, 0.4453, 0.6899, 0.4453, 0.7104, 0.4253, 0.7104, 0.2075, 0.6899, 0.2256, 0.6899, 0.2256, 0.7104, 0.2075, 0.7104, 0.4253, 0.3924, 0.4253, 0.5127, 0.4057, 0.5127, 0.4057, 0.3924, 0.4057, 0.3924, 0.4057, 0.5127, 0.3866, 0.5127, 0.3866, 0.3924, 0.2256, 0.3924, 0.2256, 0.5127, 0.2075, 0.5127, 0.2075, 0.3924, 0.2427, 0.3924, 0.2427, 0.5127, 0.2256, 0.5127, 0.2256, 0.3924, 0.2587, 0.3924, 0.2587, 0.5127, 0.2427, 0.5127, 0.2427, 0.3924, 0.274, 0.3924, 0.274, 0.5127, 0.2587, 0.5127, 0.2587, 0.3924, 0.2887, 0.3924, 0.2887, 0.5127, 0.274, 0.5127, 0.274, 0.3924, 0.3866, 0.3924, 0.3866, 0.5127, 0.3682, 0.5127, 0.3682, 0.3924, 0.3682, 0.3924, 0.3682, 0.5127, 0.3507, 0.5127, 0.3507, 0.3924, 0.3507, 0.3924, 0.3507, 0.5127, 0.3342, 0.5127, 0.3342, 0.3924, 0.3342, 0.3924, 0.3342, 0.5127, 0.3185, 0.5127, 0.3185, 0.3924, 0.3185, 0.3924, 0.3185, 0.5127, 0.3034, 0.5127, 0.3034, 0.3924, 0.3034, 0.3924, 0.3034, 0.5127, 0.2887, 0.5127, 0.2887, 0.3924, 0.2587, 0.7104, 0.274, 0.7104, 0.274, 0.7251, 0.2587, 0.7251, 0.4655, 0.7104, 0.4861, 0.7104, 0.4861, 0.7251, 0.4655, 0.7251, 0.3342, 0.7104, 0.3507, 0.7104, 0.3507, 0.7251, 0.3342, 0.7251, 0.274, 0.7104, 0.2887, 0.7104, 0.2887, 0.7251, 0.274, 0.7251, 0.4253, 0.7104, 0.4453, 0.7104, 0.4453, 0.7251, 0.4253, 0.7251, 0.2075, 0.7104, 0.2256, 0.7104, 0.2256, 0.7251, 0.2075, 0.7251, 0.3866, 0.7104, 0.4057, 0.7104, 0.4057, 0.7251, 0.3866, 0.7251, 0.3507, 0.7104, 0.3682, 0.7104, 0.3682, 0.7251, 0.3507, 0.7251, 0.4057, 0.7104, 0.4253, 0.7104, 0.4253, 0.7251, 0.4057, 0.7251, 0.1688, 0.7104, 0.1884, 0.7104, 0.1884, 0.7251, 0.1688, 0.7251, 0.2887, 0.7104, 0.3034, 0.7104, 0.3034, 0.7251, 0.2887, 0.7251, 0.2427, 0.7104, 0.2587, 0.7104, 0.2587, 0.7251, 0.2427, 0.7251, 0.3682, 0.7104, 0.3866, 0.7104, 0.3866, 0.7251, 0.3682, 0.7251, 0.4453, 0.7104, 0.4655, 0.7104, 0.4655, 0.7251, 0.4453, 0.7251, 0.1023, 0.7104, 0.1234, 0.7104, 0.1234, 0.7251, 0.1023, 0.7251, 0.1234, 0.7104, 0.146, 0.7104, 0.146, 0.7251, 0.1234, 0.7251, 0.1884, 0.7104, 0.2075, 0.7104, 0.2075, 0.7251, 0.1884, 0.7251, 0.3185, 0.7104, 0.3342, 0.7104, 0.3342, 0.7251, 0.3185, 0.7251, 0.3034, 0.7104, 0.3185, 0.7104, 0.3185, 0.7251, 0.3034, 0.7251, 0.2256, 0.7104, 0.2427, 0.7104, 0.2427, 0.7251, 0.2256, 0.7251, 0.146, 0.7104, 0.1688, 0.7104, 0.1688, 0.7251, 0.146, 0.7251, 0.1688, 0.7251, 0.1884, 0.7251, 0.1884, 0.7504, 0.1688, 0.7504, 0.2887, 0.7251, 0.3034, 0.7251, 0.3034, 0.7504, 0.2887, 0.7504, 0.2427, 0.7251, 0.2587, 0.7251, 0.2587, 0.7504, 0.2427, 0.7504, 0.3682, 0.7251, 0.3866, 0.7251, 0.3866, 0.7504, 0.3682, 0.7504, 0.4453, 0.7251, 0.4655, 0.7251, 0.4655, 0.7504, 0.4453, 0.7504, 0.1023, 0.7251, 0.1234, 0.7251, 0.1234, 0.7504, 0.1023, 0.7504, 0.1234, 0.7251, 0.146, 0.7251, 0.146, 0.7504, 0.1234, 0.7504, 0.1884, 0.7251, 0.2075, 0.7251, 0.2075, 0.7504, 0.1884, 0.7504, 0.3185, 0.7251, 0.3342, 0.7251, 0.3342, 0.7504, 0.3185, 0.7504, 0.3034, 0.7251, 0.3185, 0.7251, 0.3185, 0.7504, 0.3034, 0.7504, 0.2256, 0.7251, 0.2427, 0.7251, 0.2427, 0.7504, 0.2256, 0.7504, 0.146, 0.7251, 0.1688, 0.7251, 0.1688, 0.7504, 0.146, 0.7504, 0.2587, 0.7251, 0.274, 0.7251, 0.274, 0.7504, 0.2587, 0.7504, 0.4655, 0.7251, 0.4861, 0.7251, 0.4861, 0.7504, 0.4655, 0.7504, 0.3342, 0.7251, 0.3507, 0.7251, 0.3507, 0.7504, 0.3342, 0.7504, 0.274, 0.7251, 0.2887, 0.7251, 0.2887, 0.7504, 0.274, 0.7504, 0.4253, 0.7251, 0.4453, 0.7251, 0.4453, 0.7504, 0.4253, 0.7504, 0.2075, 0.7251, 0.2256, 0.7251, 0.2256, 0.7504, 0.2075, 0.7504, 0.3866, 0.7251, 0.4057, 0.7251, 0.4057, 0.7504, 0.3866, 0.7504, 0.3507, 0.7251, 0.3682, 0.7251, 0.3682, 0.7504, 0.3507, 0.7504, 0.4057, 0.7251, 0.4253, 0.7251, 0.4253, 0.7504, 0.4057, 0.7504, 0.3507, 0.7504, 0.3682, 0.7504, 0.3682, 0.7577, 0.3507, 0.7577, 0.4057, 0.7504, 0.4253, 0.7504, 0.4253, 0.7577, 0.4057, 0.7577, 0.1688, 0.7504, 0.1884, 0.7504, 0.1884, 0.7577, 0.1688, 0.7577, 0.2887, 0.7504, 0.3034, 0.7504, 0.3034, 0.7577, 0.2887, 0.7577, 0.2427, 0.7504, 0.2587, 0.7504, 0.2587, 0.7577, 0.2427, 0.7577, 0.3682, 0.7504, 0.3866, 0.7504, 0.3866, 0.7577, 0.3682, 0.7577, 0.4453, 0.7504, 0.4655, 0.7504, 0.4655, 0.7577, 0.4453, 0.7577, 0.1023, 0.7504, 0.1234, 0.7504, 0.1234, 0.7577, 0.1023, 0.7577, 0.1234, 0.7504, 0.146, 0.7504, 0.146, 0.7577, 0.1234, 0.7577, 0.1884, 0.7504, 0.2075, 0.7504, 0.2075, 0.7577, 0.1884, 0.7577, 0.3185, 0.7504, 0.3342, 0.7504, 0.3342, 0.7577, 0.3185, 0.7577, 0.3034, 0.7504, 0.3185, 0.7504, 0.3185, 0.7577, 0.3034, 0.7577, 0.2256, 0.7504, 0.2427, 0.7504, 0.2427, 0.7577, 0.2256, 0.7577, 0.146, 0.7504, 0.1688, 0.7504, 0.1688, 0.7577, 0.146, 0.7577, 0.2587, 0.7504, 0.274, 0.7504, 0.274, 0.7577, 0.2587, 0.7577, 0.4655, 0.7504, 0.4861, 0.7504, 0.4861, 0.7577, 0.4655, 0.7577, 0.3342, 0.7504, 0.3507, 0.7504, 0.3507, 0.7577, 0.3342, 0.7577, 0.274, 0.7504, 0.2887, 0.7504, 0.2887, 0.7577, 0.274, 0.7577, 0.4253, 0.7504, 0.4453, 0.7504, 0.4453, 0.7577, 0.4253, 0.7577, 0.2075, 0.7504, 0.2256, 0.7504, 0.2256, 0.7577, 0.2075, 0.7577, 0.3866, 0.7504, 0.4057, 0.7504, 0.4057, 0.7577, 0.3866, 0.7577, 0.3866, 0.7577, 0.4057, 0.7577, 0.4057, 0.7737, 0.3866, 0.7737, 0.3507, 0.7577, 0.3682, 0.7577, 0.3682, 0.7737, 0.3507, 0.7737, 0.4057, 0.7577, 0.4253, 0.7577, 0.4253, 0.7737, 0.4057, 0.7737, 0.1688, 0.7577, 0.1884, 0.7577, 0.1884, 0.7737, 0.1688, 0.7737, 0.2887, 0.7577, 0.3034, 0.7577, 0.3034, 0.7737, 0.2887, 0.7737, 0.2427, 0.7577, 0.2587, 0.7577, 0.2587, 0.7737, 0.2427, 0.7737, 0.3682, 0.7577, 0.3866, 0.7577, 0.3866, 0.7737, 0.3682, 0.7737, 0.4453, 0.7577, 0.4655, 0.7577, 0.4655, 0.7737, 0.4453, 0.7737, 0.1023, 0.7577, 0.1234, 0.7577, 0.1234, 0.7737, 0.1023, 0.7737, 0.1234, 0.7577, 0.146, 0.7577, 0.146, 0.7737, 0.1234, 0.7737, 0.1884, 0.7577, 0.2075, 0.7577, 0.2075, 0.7737, 0.1884, 0.7737, 0.3185, 0.7577, 0.3342, 0.7577, 0.3342, 0.7737, 0.3185, 0.7737, 0.3034, 0.7577, 0.3185, 0.7577, 0.3185, 0.7737, 0.3034, 0.7737, 0.2256, 0.7577, 0.2427, 0.7577, 0.2427, 0.7737, 0.2256, 0.7737, 0.146, 0.7577, 0.1688, 0.7577, 0.1688, 0.7737, 0.146, 0.7737, 0.2587, 0.7577, 0.274, 0.7577, 0.274, 0.7737, 0.2587, 0.7737, 0.4655, 0.7577, 0.4861, 0.7577, 0.4861, 0.7737, 0.4655, 0.7737, 0.3342, 0.7577, 0.3507, 0.7577, 0.3507, 0.7737, 0.3342, 0.7737, 0.274, 0.7577, 0.2887, 0.7577, 0.2887, 0.7737, 0.274, 0.7737, 0.4253, 0.7577, 0.4453, 0.7577, 0.4453, 0.7737, 0.4253, 0.7737, 0.2075, 0.7577, 0.2256, 0.7577, 0.2256, 0.7737, 0.2075, 0.7737, 0.4253, 0.7737, 0.4453, 0.7737, 0.4453, 0.9763, 0.4253, 0.9763, 0.2075, 0.7737, 0.2256, 0.7737, 0.2256, 0.9763, 0.2075, 0.9763, 0.3866, 0.7737, 0.4057, 0.7737, 0.4057, 0.9763, 0.3866, 0.9763, 0.3507, 0.7737, 0.3682, 0.7737, 0.3682, 0.9763, 0.3507, 0.9763, 0.4057, 0.7737, 0.4253, 0.7737, 0.4253, 0.9763, 0.4057, 0.9763, 0.1688, 0.7737, 0.1884, 0.7737, 0.1884, 0.9763, 0.1688, 0.9763, 0.2887, 0.7737, 0.3034, 0.7737, 0.3034, 0.9763, 0.2887, 0.9763, 0.2427, 0.7737, 0.2587, 0.7737, 0.2587, 0.9763, 0.2427, 0.9763, 0.3682, 0.7737, 0.3866, 0.7737, 0.3866, 0.9763, 0.3682, 0.9763, 0.4453, 0.7737, 0.4655, 0.7737, 0.4655, 0.9763, 0.4453, 0.9763, 0.1023, 0.7737, 0.1234, 0.7737, 0.1234, 0.9763, 0.1023, 0.9763, 0.1234, 0.7737, 0.146, 0.7737, 0.146, 0.9763, 0.1234, 0.9763, 0.1884, 0.7737, 0.2075, 0.7737, 0.2075, 0.9763, 0.1884, 0.9763, 0.3185, 0.7737, 0.3342, 0.7737, 0.3342, 0.9763, 0.3185, 0.9763, 0.3034, 0.7737, 0.3185, 0.7737, 0.3185, 0.9763, 0.3034, 0.9763, 0.2256, 0.7737, 0.2427, 0.7737, 0.2427, 0.9763, 0.2256, 0.9763, 0.146, 0.7737, 0.1688, 0.7737, 0.1688, 0.9763, 0.146, 0.9763, 0.2587, 0.7737, 0.274, 0.7737, 0.274, 0.9763, 0.2587, 0.9763, 0.4655, 0.7737, 0.4861, 0.7737, 0.4861, 0.9763, 0.4655, 0.9763, 0.3342, 0.7737, 0.3507, 0.7737, 0.3507, 0.9763, 0.3342, 0.9763, 0.274, 0.7737, 0.2887, 0.7737, 0.2887, 0.9763, 0.274, 0.9763])
me_cylinder.use_remesh_preserve_volume = False
me_cylinder.use_remesh_preserve_attributes = False
me_cylinder.use_mirror_vertex_groups = False
me_cylinder.update()

# ---- objects
ob_cylinder = bpy.data.objects.new('Cylinder', me_cylinder)

# ---- transforms, parenting, visibility, modifiers, constraints
ob_cylinder.location = (0.0, 0.0, 3.582)
ob_cylinder.lineart.crease_threshold = 0.0
_m = ob_cylinder.modifiers.new('EdgeSplit', 'EDGE_SPLIT')

# ---- collection membership
col_collection_1.objects.link(ob_cylinder)

# ---- scene / render settings (as saved in the file)
scene.frame_start = 1; scene.frame_end = 250; scene.frame_set(1)
scene.render.engine = 'BLENDER_EEVEE_NEXT'
scene.render.resolution_percentage = 50
scene.render.dither_intensity = 0.0
scene.cycles.use_denoising = False
scene.cycles.samples = 10
scene.cycles.sampling_pattern = 'TABULATED_SOBOL'
scene.cycles.light_sampling_threshold = 0.0
scene.cycles.use_adaptive_sampling = False
scene.cycles.use_light_tree = False
scene.cycles.blur_glossy = 0.0
scene.cycles.volume_bounces = 1
scene.cycles.pixel_filter_type = 'GAUSSIAN'
scene.cycles.sample_clamp_indirect = 0.0
scene.view_settings.view_transform = 'Standard'
bpy.context.view_layer.update()

# ---- added for rendering (the .blend has no active camera and no usable light): camera, sun
cam_auto = bpy.data.cameras.new('AutoCamera')
cam_auto.lens = 50.0
cam_auto.sensor_width = 36.0
cam_auto.clip_end = 1000.0
ob_auto_camera = bpy.data.objects.new('AutoCamera', cam_auto)
scene.collection.objects.link(ob_auto_camera)
ob_auto_camera.location = (7.99904, -7.8433, 9.78601)
ob_auto_camera.rotation_euler = (1.09748, -7.21219e-08, 0.694738)
scene.camera = ob_auto_camera
light_auto_sun = bpy.data.lights.new('AutoSun', 'SUN')
light_auto_sun.energy = 3.0
light_auto_sun.angle = 0.0523599
ob_auto_sun = bpy.data.objects.new('AutoSun', light_auto_sun)
scene.collection.objects.link(ob_auto_sun)
ob_auto_sun.rotation_euler = (0.872665, 0.174533, 0.523599)
bpy.context.view_layer.update()
